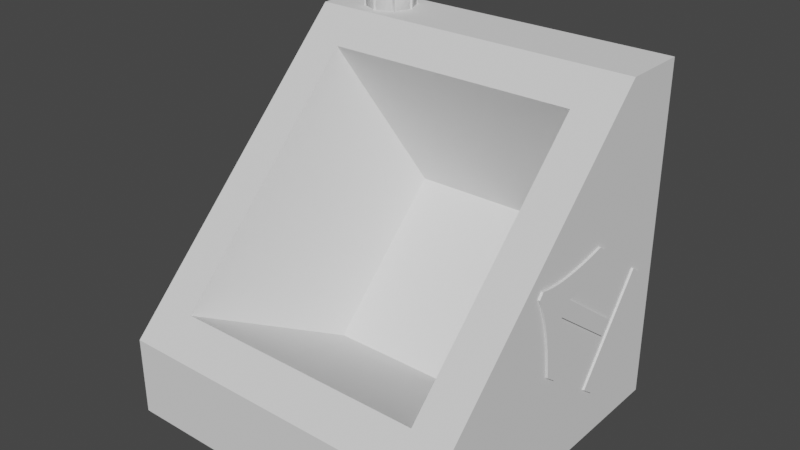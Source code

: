 # Source: exporter.blend  (saved by Blender 3.2.14; exported with 4.5.12 LTS)
import bpy
from mathutils import Matrix  # noqa: F401  (used for matrix-valued properties, if any)

bpy.ops.wm.read_factory_settings(use_empty=True)
scene = bpy.context.scene
scene.name = 'Scene'

# ---- collections
col_collection = bpy.data.collections.new('Collection'); scene.collection.children.link(col_collection)

# ---- materials (node trees are filled in below, after node groups)
mat_conveyorin = bpy.data.materials.new('ConveyorIn')
mat_conveyorin.use_transparent_shadow = False
mat_base = bpy.data.materials.new('Base')
mat_base.use_transparent_shadow = False
mat_arrow = bpy.data.materials.new('Arrow')
mat_arrow.use_transparent_shadow = False
mat_light = bpy.data.materials.new('Light')
mat_light.use_transparent_shadow = False
mat_lightframe = bpy.data.materials.new('LightFrame')
mat_lightframe.use_transparent_shadow = False

# ---- material node trees
mat_conveyorin.use_nodes = True; mat_conveyorin.node_tree.nodes.clear()
_N = mat_conveyorin.node_tree.nodes; _L = mat_conveyorin.node_tree.links
n0 = _N.new('ShaderNodeBsdfPrincipled'); n0.name = 'Principled BSDF'; n0.location = (10, 300)
n0.distribution = 'GGX'
n0.subsurface_method = 'RANDOM_WALK_SKIN'
n0.inputs[3].default_value = 1.45
n0.inputs[27].default_value = (0.0, 0.0, 0.0, 1.0)
n0.inputs[28].default_value = 1.0
n1 = _N.new('ShaderNodeOutputMaterial'); n1.name = 'Material Output'; n1.location = (300, 300)
_L.new(n0.outputs[0], n1.inputs[0])
n1.is_active_output = True
mat_lightframe.use_nodes = True; mat_lightframe.node_tree.nodes.clear()
_N = mat_lightframe.node_tree.nodes; _L = mat_lightframe.node_tree.links
n0 = _N.new('ShaderNodeBsdfPrincipled'); n0.name = 'Principled BSDF'; n0.location = (10, 300)
n0.distribution = 'GGX'
n0.subsurface_method = 'RANDOM_WALK_SKIN'
n0.inputs[3].default_value = 1.45
n0.inputs[27].default_value = (0.0, 0.0, 0.0, 1.0)
n0.inputs[28].default_value = 1.0
n1 = _N.new('ShaderNodeOutputMaterial'); n1.name = 'Material Output'; n1.location = (300, 300)
_L.new(n0.outputs[0], n1.inputs[0])
n1.is_active_output = True

# ---- world
world_world = bpy.data.worlds.new('World'); scene.world = world_world
world_world.use_nodes = True; world_world.node_tree.nodes.clear()
_N = world_world.node_tree.nodes; _L = world_world.node_tree.links
n0 = _N.new('ShaderNodeOutputWorld'); n0.name = 'World Output'; n0.location = (300, 300)
n1 = _N.new('ShaderNodeBackground'); n1.name = 'Background'; n1.location = (10, 300)
n1.inputs[0].default_value = (0.05088, 0.05088, 0.05088, 1.0)
_L.new(n1.outputs[0], n0.inputs[0])
n0.is_active_output = True
world_world.color = (0.05088, 0.05088, 0.05088)
world_world.use_sun_shadow = False
world_world.sun_shadow_jitter_overblur = 0.0

# ---- meshes
me_text_001 = bpy.data.meshes.new('Text.001')
me_text_001.from_pydata([(-0.5047, 0.1447, 0.1731), (-0.5047, 0.3515, 0.4505), (-0.5047, 0.3894, 0.4223), (-0.5047, 0.1826, 0.1448), (-0.5047, -0.1039, 0.5601), (-0.5047, -0.09093, 0.5775), (-0.5047, -0.07492, 0.5742), (-0.5047, -0.05797, 0.5717), (-0.5047, -0.04006, 0.5701), (-0.5047, -0.02121, 0.5692), (-0.5047, -0.001402, 0.5691), (-0.5047, 0.01935, 0.5698), (-0.5047, 0.04105, 0.5712), (-0.5047, 0.0637, 0.5735), (-0.5047, 0.08729, 0.5766), (-0.5047, 0.1118, 0.5804), (-0.5047, 0.1373, 0.585), (-0.5047, 0.1638, 0.5905), (-0.5047, 0.1947, 0.5674), (-0.5047, 0.182, 0.5599), (-0.5047, 0.169, 0.5528), (-0.5047, 0.1559, 0.546), (-0.5047, 0.1426, 0.5397), (-0.5047, 0.1291, 0.5338), (-0.5047, 0.1154, 0.5282), (-0.5047, 0.1016, 0.5231), (-0.5047, 0.08753, 0.5183), (-0.5047, 0.07331, 0.514), (-0.5047, 0.05891, 0.51), (-0.5047, 0.04432, 0.5065), (-0.5047, 0.02956, 0.5033), (-0.5047, 0.2419, 0.345), (-0.5047, 0.2139, 0.3075), (-0.5047, 0.001579, 0.4658), (-0.5047, 0.00276, 0.4507), (-0.5047, 0.00351, 0.4357), (-0.5047, 0.003829, 0.4208), (-0.5047, 0.003718, 0.4059), (-0.5047, 0.003176, 0.3911), (-0.5047, 0.002204, 0.3764), (-0.5047, 0.0008015, 0.3617), (-0.5047, -0.001032, 0.347), (-0.5047, -0.003296, 0.3325), (-0.5047, -0.00599, 0.318), (-0.5047, -0.009115, 0.3035), (-0.5047, -0.01267, 0.2892), (-0.5047, -0.04363, 0.3122), (-0.5047, -0.04598, 0.3391), (-0.5047, -0.04882, 0.3649), (-0.5047, -0.05214, 0.3895), (-0.5047, -0.05595, 0.413), (-0.5047, -0.06024, 0.4353), (-0.5047, -0.06502, 0.4566), (-0.5047, -0.07029, 0.4766), (-0.5047, -0.07604, 0.4956), (-0.5047, -0.08228, 0.5134), (-0.5047, -0.08901, 0.5301), (-0.5047, -0.09622, 0.5456), (-0.5, -0.5, 0.0), (-0.3809, 0.5, 0.4537), (-0.3809, 0.5, 0.6838), (0.5, -0.5, 5.96e-08), (0.3809, 0.5, 0.4537), (0.3809, 0.5, 0.6838), (-0.3796, -0.4149, 0.3181), (-0.3796, 0.1819, 0.9149), (0.3796, 0.1819, 0.9149), (0.3796, -0.4149, 0.3181), (0.5, -0.5, 0.2329), (0.5, 0.2671, 1.0), (-0.5, 0.2671, 1.0), (-0.5, -0.5, 0.2329), (0.2397, 0.02943, 0.09373), (0.2397, 0.4063, 0.4706), (-0.2397, 0.4063, 0.4706), (-0.2397, 0.02943, 0.09373), (-0.3809, 0.4195, 0.6838), (-0.3809, 0.4195, 0.4537), (0.3809, 0.4195, 0.4537), (0.3809, 0.4195, 0.6838), (-0.5, 0.4615, 1.0), (-0.4803, 0.5, 0.9477), (-0.5, 0.4615, 2.98e-08), (-0.4796, 0.5, 0.07784), (-0.4615, 0.5, 0.0), (0.4796, 0.5, 0.07784), (0.5, 0.4615, 2.98e-08), (0.4615, 0.5, 0.0), (0.5, 0.4615, 1.0), (0.4803, 0.5, 0.9477), (0.5061, 0.1447, 0.1731), (0.5061, 0.3515, 0.4505), (0.5061, 0.3894, 0.4223), (0.5061, 0.1826, 0.1448), (0.5061, -0.1039, 0.5601), (0.5061, -0.09093, 0.5775), (0.5061, -0.07492, 0.5742), (0.5061, -0.05797, 0.5717), (0.5061, -0.04006, 0.5701), (0.5061, -0.02121, 0.5692), (0.5061, -0.001402, 0.5691), (0.5061, 0.01935, 0.5698), (0.5061, 0.04105, 0.5712), (0.5061, 0.0637, 0.5735), (0.5061, 0.08729, 0.5766), (0.5061, 0.1118, 0.5804), (0.5061, 0.1373, 0.585), (0.5061, 0.1638, 0.5905), (0.5061, 0.1947, 0.5674), (0.5061, 0.182, 0.5599), (0.5061, 0.169, 0.5528), (0.5061, 0.1559, 0.546), (0.5061, 0.1426, 0.5397), (0.5061, 0.1291, 0.5338), (0.5061, 0.1154, 0.5282), (0.5061, 0.1016, 0.5231), (0.5061, 0.08753, 0.5183), (0.5061, 0.07331, 0.514), (0.5061, 0.05891, 0.51), (0.5061, 0.04432, 0.5065), (0.5061, 0.02956, 0.5033), (0.5061, 0.2419, 0.345), (0.5061, 0.2139, 0.3075), (0.5061, 0.001579, 0.4658), (0.5061, 0.00276, 0.4507), (0.5061, 0.00351, 0.4357), (0.5061, 0.003829, 0.4208), (0.5061, 0.003718, 0.4059), (0.5061, 0.003176, 0.3911), (0.5061, 0.002204, 0.3764), (0.5061, 0.0008015, 0.3617), (0.5061, -0.001032, 0.347), (0.5061, -0.003296, 0.3325), (0.5061, -0.00599, 0.318), (0.5061, -0.009115, 0.3035), (0.5061, -0.01267, 0.2892), (0.5061, -0.04363, 0.3122), (0.5061, -0.04598, 0.3391), (0.5061, -0.04882, 0.3649), (0.5061, -0.05214, 0.3895), (0.5061, -0.05595, 0.413), (0.5061, -0.06024, 0.4353), (0.5061, -0.06502, 0.4566), (0.5061, -0.07029, 0.4766), (0.5061, -0.07604, 0.4956), (0.5061, -0.08228, 0.5134), (0.5061, -0.08901, 0.5301), (0.5061, -0.09622, 0.5456), (-0.3378, 0.3372, 1.097), (-0.3378, 0.2942, 0.9822), (-0.3594, 0.3462, 1.097), (-0.3899, 0.3157, 0.9822), (-0.3684, 0.3678, 1.097), (-0.4115, 0.3678, 0.9822), (-0.3594, 0.3894, 1.097), (-0.3899, 0.4199, 0.9822), (-0.3378, 0.3984, 1.097), (-0.3378, 0.4414, 0.9822), (-0.3162, 0.3894, 1.097), (-0.2858, 0.4199, 0.9822), (-0.3073, 0.3678, 1.097), (-0.2642, 0.3678, 0.9822), (-0.3162, 0.3462, 1.097), (-0.2858, 0.3157, 0.9822), (-0.3378, 0.3057, 1.074), (-0.3378, 0.2942, 1.053), (-0.3899, 0.3157, 1.053), (-0.3818, 0.3239, 1.074), (-0.4115, 0.3678, 1.053), (-0.4, 0.3678, 1.074), (-0.3899, 0.4199, 1.053), (-0.3818, 0.4117, 1.074), (-0.3378, 0.4414, 1.053), (-0.3378, 0.4299, 1.074), (-0.2858, 0.4199, 1.053), (-0.2939, 0.4117, 1.074), (-0.2642, 0.3678, 1.053), (-0.2757, 0.3678, 1.074), (-0.2858, 0.3157, 1.053), (-0.2939, 0.3239, 1.074), (-0.3378, 0.3358, 1.101), (-0.3378, 0.3387, 1.094), (-0.3378, 0.2912, 0.9798), (-0.3378, 0.2972, 0.9847), (-0.3604, 0.3452, 1.101), (-0.3584, 0.3472, 1.094), (-0.392, 0.3136, 0.9798), (-0.3877, 0.3179, 0.9847), (-0.3698, 0.3678, 1.101), (-0.3669, 0.3678, 1.094), (-0.4145, 0.3678, 0.9798), (-0.4084, 0.3678, 0.9847), (-0.3604, 0.3904, 1.101), (-0.3584, 0.3884, 1.094), (-0.392, 0.422, 0.9798), (-0.3877, 0.4177, 0.9847), (-0.3378, 0.3998, 1.101), (-0.3378, 0.3969, 1.094), (-0.3378, 0.4444, 0.9798), (-0.3378, 0.4384, 0.9847), (-0.3152, 0.3904, 1.101), (-0.3173, 0.3884, 1.094), (-0.2836, 0.422, 0.9798), (-0.2879, 0.4177, 0.9847), (-0.3058, 0.3678, 1.101), (-0.3087, 0.3678, 1.094), (-0.2612, 0.3678, 0.9798), (-0.2672, 0.3678, 0.9847), (-0.3152, 0.3452, 1.101), (-0.3173, 0.3472, 1.094), (-0.2836, 0.3136, 0.9798), (-0.2879, 0.3179, 0.9847), (-0.3378, 0.3027, 1.077), (-0.3378, 0.3087, 1.072), (-0.3378, 0.2904, 1.054), (-0.3378, 0.298, 1.052), (-0.3926, 0.3131, 1.054), (-0.3872, 0.3184, 1.052), (-0.3839, 0.3217, 1.077), (-0.3796, 0.326, 1.072), (-0.4152, 0.3678, 1.054), (-0.4076, 0.3678, 1.052), (-0.403, 0.3678, 1.077), (-0.3969, 0.3678, 1.072), (-0.3926, 0.4225, 1.054), (-0.3872, 0.4172, 1.052), (-0.3839, 0.4139, 1.077), (-0.3796, 0.4096, 1.072), (-0.3378, 0.4452, 1.054), (-0.3378, 0.4376, 1.052), (-0.3378, 0.4329, 1.077), (-0.3378, 0.4269, 1.072), (-0.2831, 0.4225, 1.054), (-0.2885, 0.4172, 1.052), (-0.2918, 0.4139, 1.077), (-0.296, 0.4096, 1.072), (-0.2604, 0.3678, 1.054), (-0.268, 0.3678, 1.052), (-0.2727, 0.3678, 1.077), (-0.2787, 0.3678, 1.072), (-0.2831, 0.3131, 1.054), (-0.2885, 0.3184, 1.052), (-0.2918, 0.3217, 1.077), (-0.296, 0.326, 1.072), (-0.2894, 0.3143, 1.049), (-0.2894, 0.3143, 0.9862), (-0.3342, 0.2957, 0.9862), (-0.3342, 0.2957, 1.049), (-0.3701, 0.364, 1.095), (-0.3633, 0.3476, 1.095), (-0.381, 0.33, 1.077), (-0.395, 0.364, 1.077), (-0.3633, 0.388, 1.095), (-0.3701, 0.3716, 1.095), (-0.395, 0.3716, 1.077), (-0.381, 0.4056, 1.077), (-0.3416, 0.4001, 1.095), (-0.358, 0.3933, 1.095), (-0.3756, 0.4109, 1.077), (-0.3416, 0.425, 1.077), (-0.3177, 0.3933, 1.095), (-0.334, 0.4001, 1.095), (-0.334, 0.425, 1.077), (-0.3001, 0.4109, 1.077), (-0.3055, 0.3716, 1.095), (-0.3123, 0.388, 1.095), (-0.2947, 0.4056, 1.077), (-0.2806, 0.3716, 1.077), (-0.3869, 0.3187, 0.9823), (-0.3378, 0.2984, 0.9823), (-0.2888, 0.3187, 0.9823), (-0.2684, 0.3678, 0.9823), (-0.2888, 0.4169, 0.9823), (-0.3378, 0.4372, 0.9823), (-0.3869, 0.4169, 0.9823), (-0.4072, 0.3678, 0.9823), (-0.3123, 0.3476, 1.095), (-0.3055, 0.364, 1.095), (-0.2806, 0.364, 1.077), (-0.2947, 0.33, 1.077), (-0.334, 0.3355, 1.095), (-0.3177, 0.3423, 1.095), (-0.3001, 0.3247, 1.077), (-0.334, 0.3106, 1.077), (-0.3378, 0.3415, 1.097), (-0.3564, 0.3492, 1.097), (-0.3641, 0.3678, 1.097), (-0.3564, 0.3864, 1.097), (-0.3378, 0.3941, 1.097), (-0.3192, 0.3864, 1.097), (-0.3115, 0.3678, 1.097), (-0.3192, 0.3492, 1.097), (-0.3414, 0.2957, 1.049), (-0.3414, 0.2957, 0.9862), (-0.3863, 0.3143, 0.9862), (-0.3863, 0.3143, 1.049), (-0.4099, 0.3714, 1.049), (-0.4099, 0.3714, 0.9862), (-0.3914, 0.4162, 0.9862), (-0.3914, 0.4162, 1.049), (-0.3863, 0.4213, 1.049), (-0.3863, 0.4213, 0.9862), (-0.3414, 0.4399, 0.9862), (-0.3414, 0.4399, 1.049), (-0.3342, 0.4399, 1.049), (-0.3342, 0.4399, 0.9862), (-0.2894, 0.4213, 0.9862), (-0.2894, 0.4213, 1.049), (-0.2843, 0.4162, 1.049), (-0.2843, 0.4162, 0.9862), (-0.2657, 0.3714, 0.9862), (-0.2657, 0.3714, 1.049), (-0.2657, 0.3642, 1.049), (-0.2657, 0.3642, 0.9862), (-0.2843, 0.3194, 0.9862), (-0.2843, 0.3194, 1.049), (-0.3914, 0.3194, 1.049), (-0.3914, 0.3194, 0.9862), (-0.4099, 0.3642, 0.9862), (-0.4099, 0.3642, 1.049), (-0.3415, 0.2976, 1.056), (-0.3849, 0.3156, 1.056), (-0.3794, 0.3211, 1.071), (-0.3415, 0.3054, 1.071), (-0.3901, 0.3207, 1.056), (-0.408, 0.3641, 1.056), (-0.4003, 0.3641, 1.071), (-0.3846, 0.3262, 1.071), (-0.408, 0.3715, 1.056), (-0.3901, 0.4149, 1.056), (-0.3846, 0.4094, 1.071), (-0.4003, 0.3715, 1.071), (-0.3849, 0.42, 1.056), (-0.3415, 0.438, 1.056), (-0.3415, 0.4302, 1.071), (-0.3794, 0.4145, 1.071), (-0.3342, 0.438, 1.056), (-0.2908, 0.42, 1.056), (-0.2963, 0.4145, 1.071), (-0.3342, 0.4302, 1.071), (-0.2856, 0.4149, 1.056), (-0.2676, 0.3715, 1.056), (-0.2754, 0.3715, 1.071), (-0.2911, 0.4094, 1.071), (-0.2676, 0.3641, 1.056), (-0.2856, 0.3207, 1.056), (-0.2911, 0.3262, 1.071), (-0.2754, 0.3641, 1.071), (-0.2908, 0.3156, 1.056), (-0.3342, 0.2976, 1.056), (-0.3342, 0.3054, 1.071), (-0.2963, 0.3211, 1.071), (-0.358, 0.3423, 1.095), (-0.3416, 0.3355, 1.095), (-0.3416, 0.3106, 1.077), (-0.3756, 0.3247, 1.077), (-0.4882, -0.1039, 0.5601), (-0.4882, -0.09622, 0.5456), (-0.4882, -0.09093, 0.5775), (-0.4882, -0.07492, 0.5742), (-0.4882, -0.08901, 0.5301), (-0.4882, -0.05797, 0.5717), (-0.4882, -0.08228, 0.5134), (-0.4882, -0.04006, 0.5701), (-0.4882, -0.07604, 0.4956), (-0.4882, -0.02121, 0.5692), (-0.4882, -0.07029, 0.4766), (-0.4882, -0.001402, 0.5691), (-0.4882, -0.06502, 0.4566), (-0.4882, 0.01935, 0.5698), (-0.4882, -0.06024, 0.4353), (-0.4882, 0.04105, 0.5712), (-0.4882, -0.05595, 0.413), (-0.4882, 0.0637, 0.5735), (-0.4882, -0.05214, 0.3895), (-0.4882, 0.001579, 0.4658), (-0.4882, 0.02956, 0.5033), (-0.4882, 0.08729, 0.5766), (-0.4882, 0.00276, 0.4507), (-0.4882, 0.2139, 0.3075), (-0.4882, 0.2419, 0.345), (-0.4882, 0.04432, 0.5065), (-0.4882, -0.04882, 0.3649), (-0.4882, 0.1118, 0.5804), (-0.4882, 0.00351, 0.4357), (-0.4882, 0.05891, 0.51), (-0.4882, 0.003829, 0.4208), (-0.4882, 0.07331, 0.514), (-0.4882, -0.04598, 0.3391), (-0.4882, 0.1373, 0.585), (-0.4882, 0.003718, 0.4059), (-0.4882, 0.08753, 0.5183), (-0.4882, 0.003176, 0.3911), (-0.4882, 0.1016, 0.5231), (-0.4882, -0.04363, 0.3122), (-0.4882, 0.1638, 0.5905), (-0.4882, 0.002204, 0.3764), (-0.4882, 0.1154, 0.5282), (-0.4882, 0.0008015, 0.3617), (-0.4882, 0.1291, 0.5338), (-0.4882, -0.01267, 0.2892), (-0.4882, 0.1947, 0.5674), (-0.4882, 0.1426, 0.5397), (-0.4882, -0.001032, 0.347), (-0.4882, 0.1559, 0.546), (-0.4882, -0.003296, 0.3325), (-0.4882, 0.169, 0.5528), (-0.4882, -0.00599, 0.318), (-0.4882, 0.182, 0.5599), (-0.4882, -0.009115, 0.3035), (-0.4882, 0.1447, 0.1731), (-0.4882, 0.1826, 0.1448), (-0.4882, 0.3515, 0.4505), (-0.4882, 0.3894, 0.4223), (0.4992, -0.1039, 0.5601), (0.4992, -0.09622, 0.5456), (0.4992, -0.09093, 0.5775), (0.4992, -0.07492, 0.5742), (0.4992, -0.08901, 0.5301), (0.4992, -0.05797, 0.5717), (0.4992, -0.08228, 0.5134), (0.4992, -0.04006, 0.5701), (0.4992, -0.07604, 0.4956), (0.4992, -0.02121, 0.5692), (0.4992, -0.07029, 0.4766), (0.4992, -0.001402, 0.5691), (0.4992, -0.06502, 0.4566), (0.4992, 0.01935, 0.5698), (0.4992, -0.06024, 0.4353), (0.4992, 0.04105, 0.5712), (0.4992, -0.05595, 0.413), (0.4992, 0.0637, 0.5735), (0.4992, -0.05214, 0.3895), (0.4992, 0.001579, 0.4658), (0.4992, 0.02956, 0.5033), (0.4992, 0.08729, 0.5766), (0.4992, 0.00276, 0.4507), (0.4992, 0.2139, 0.3075), (0.4992, 0.2419, 0.345), (0.4992, 0.04432, 0.5065), (0.4992, -0.04882, 0.3649), (0.4992, 0.1118, 0.5804), (0.4992, 0.00351, 0.4357), (0.4992, 0.05891, 0.51), (0.4992, 0.003829, 0.4208), (0.4992, 0.07331, 0.514), (0.4992, -0.04598, 0.3391), (0.4992, 0.1373, 0.585), (0.4992, 0.003718, 0.4059), (0.4992, 0.08753, 0.5183), (0.4992, 0.003176, 0.3911), (0.4992, 0.1016, 0.5231), (0.4992, -0.04363, 0.3122), (0.4992, 0.1638, 0.5905), (0.4992, 0.002204, 0.3764), (0.4992, 0.1154, 0.5282), (0.4992, 0.0008015, 0.3617), (0.4992, 0.1291, 0.5338), (0.4992, -0.01267, 0.2892), (0.4992, 0.1947, 0.5674), (0.4992, 0.1426, 0.5397), (0.4992, -0.001032, 0.347), (0.4992, 0.1559, 0.546), (0.4992, -0.003296, 0.3325), (0.4992, 0.169, 0.5528), (0.4992, -0.00599, 0.318), (0.4992, 0.182, 0.5599), (0.4992, -0.009115, 0.3035), (0.4992, 0.1447, 0.1731), (0.4992, 0.1826, 0.1448), (0.4992, 0.3515, 0.4505), (0.4992, 0.3894, 0.4223)], [], [(57, 4, 5), (57, 5, 6), (56, 57, 6), (56, 6, 7), (55, 56, 7), (55, 7, 8), (54, 55, 8), (54, 8, 9), (53, 54, 9), (53, 9, 10), (52, 53, 10), (52, 10, 11), (51, 52, 11), (51, 11, 12), (50, 51, 12), (50, 12, 13), (49, 50, 13), (49, 13, 33), (33, 13, 30), (30, 13, 14), (49, 33, 34), (32, 33, 30), (32, 30, 31), (29, 30, 14), (48, 49, 34), (29, 14, 15), (48, 34, 35), (28, 29, 15), (48, 35, 36), (27, 28, 15), (47, 48, 36), (27, 15, 16), (47, 36, 37), (26, 27, 16), (47, 37, 38), (25, 26, 16), (46, 47, 38), (25, 16, 17), (46, 38, 39), (24, 25, 17), (46, 39, 40), (23, 24, 17), (45, 46, 40), (23, 17, 18), (22, 23, 18), (45, 40, 41), (21, 22, 18), (45, 41, 42), (20, 21, 18), (45, 42, 43), (19, 20, 18), (45, 43, 44), (3, 0, 1), (3, 1, 2), (82, 84, 87, 86, 61, 58), (63, 62, 78, 79), (63, 60, 81, 89), (59, 62, 85, 87, 84, 83), (64, 67, 72, 75), (61, 68, 71, 58), (66, 67, 68, 69), (65, 66, 69, 70), (64, 65, 70, 71), (67, 64, 71, 68), (73, 74, 75, 72), (66, 65, 74, 73), (65, 64, 75, 74), (67, 66, 73, 72), (58, 71, 70, 80, 82), (62, 63, 89, 85), (88, 80, 70, 69), (86, 88, 69, 68, 61), (77, 76, 79, 78), (62, 59, 77, 78), (60, 63, 79, 76), (59, 60, 76, 77), (82, 83, 84), (85, 86, 87), (81, 83, 82, 80), (80, 88, 89, 81), (88, 86, 85, 89), (60, 59, 83, 81), (147, 94, 95), (147, 95, 96), (146, 147, 96), (146, 96, 97), (145, 146, 97), (145, 97, 98), (144, 145, 98), (144, 98, 99), (143, 144, 99), (143, 99, 100), (142, 143, 100), (142, 100, 101), (141, 142, 101), (141, 101, 102), (140, 141, 102), (140, 102, 103), (139, 140, 103), (139, 103, 123), (123, 103, 120), (120, 103, 104), (139, 123, 124), (122, 123, 120), (122, 120, 121), (119, 120, 104), (138, 139, 124), (119, 104, 105), (138, 124, 125), (118, 119, 105), (138, 125, 126), (117, 118, 105), (137, 138, 126), (117, 105, 106), (137, 126, 127), (116, 117, 106), (137, 127, 128), (115, 116, 106), (136, 137, 128), (115, 106, 107), (136, 128, 129), (114, 115, 107), (136, 129, 130), (113, 114, 107), (135, 136, 130), (113, 107, 108), (112, 113, 108), (135, 130, 131), (111, 112, 108), (135, 131, 132), (110, 111, 108), (135, 132, 133), (109, 110, 108), (135, 133, 134), (93, 90, 91), (93, 91, 92), (178, 165, 149, 163), (152, 169, 167, 150), (154, 171, 169, 152), (156, 173, 171, 154), (158, 175, 173, 156), (160, 177, 175, 158), (151, 153, 155, 157, 159, 161, 163, 149), (162, 179, 177, 160), (148, 164, 179, 162), (148, 162, 160, 158, 156, 154, 152, 150), (165, 166, 151, 149), (168, 170, 155, 153), (170, 172, 157, 155), (172, 174, 159, 157), (174, 176, 161, 159), (176, 178, 163, 161), (166, 168, 153, 151), (165, 164, 167, 166), (166, 167, 169, 168), (168, 169, 171, 170), (170, 171, 173, 172), (172, 173, 175, 174), (174, 175, 177, 176), (176, 177, 179, 178), (178, 179, 164, 165), (150, 167, 164, 148), (244, 245, 210, 240), (245, 244, 241, 211), (245, 246, 182, 210), (246, 245, 211, 183), (246, 247, 214, 182), (247, 246, 183, 215), (247, 244, 240, 214), (244, 247, 215, 241), (248, 249, 184, 188), (249, 248, 189, 185), (249, 250, 218, 184), (250, 249, 185, 219), (250, 251, 222, 218), (251, 250, 219, 223), (251, 248, 188, 222), (248, 251, 223, 189), (252, 253, 188, 192), (253, 252, 193, 189), (253, 254, 222, 188), (254, 253, 189, 223), (254, 255, 226, 222), (255, 254, 223, 227), (255, 252, 192, 226), (252, 255, 227, 193), (256, 257, 192, 196), (257, 256, 197, 193), (257, 258, 226, 192), (258, 257, 193, 227), (258, 259, 230, 226), (259, 258, 227, 231), (259, 256, 196, 230), (256, 259, 231, 197), (260, 261, 196, 200), (261, 260, 201, 197), (261, 262, 230, 196), (262, 261, 197, 231), (262, 263, 234, 230), (263, 262, 231, 235), (263, 260, 200, 234), (260, 263, 235, 201), (264, 265, 200, 204), (265, 264, 205, 201), (265, 266, 234, 200), (266, 265, 201, 235), (266, 267, 238, 234), (267, 266, 235, 239), (267, 264, 204, 238), (264, 267, 239, 205), (268, 269, 182, 186), (269, 268, 187, 183), (269, 270, 210, 182), (270, 269, 183, 211), (270, 271, 206, 210), (271, 270, 211, 207), (271, 272, 202, 206), (272, 271, 207, 203), (272, 273, 198, 202), (273, 272, 203, 199), (273, 274, 194, 198), (274, 273, 199, 195), (274, 275, 190, 194), (275, 274, 195, 191), (275, 268, 186, 190), (268, 275, 191, 187), (276, 277, 204, 208), (277, 276, 209, 205), (277, 278, 238, 204), (278, 277, 205, 239), (278, 279, 242, 238), (279, 278, 239, 243), (279, 276, 208, 242), (276, 279, 243, 209), (280, 281, 208, 180), (281, 280, 181, 209), (281, 282, 242, 208), (282, 281, 209, 243), (282, 283, 212, 242), (283, 282, 243, 213), (283, 280, 180, 212), (280, 283, 213, 181), (284, 285, 184, 180), (285, 284, 181, 185), (285, 286, 188, 184), (286, 285, 185, 189), (286, 287, 192, 188), (287, 286, 189, 193), (287, 288, 196, 192), (288, 287, 193, 197), (288, 289, 200, 196), (289, 288, 197, 201), (289, 290, 204, 200), (290, 289, 201, 205), (290, 291, 208, 204), (291, 290, 205, 209), (291, 284, 180, 208), (284, 291, 209, 181), (292, 293, 182, 214), (293, 292, 215, 183), (293, 294, 186, 182), (294, 293, 183, 187), (294, 295, 216, 186), (295, 294, 187, 217), (295, 292, 214, 216), (292, 295, 217, 215), (296, 297, 190, 220), (297, 296, 221, 191), (297, 298, 194, 190), (298, 297, 191, 195), (298, 299, 224, 194), (299, 298, 195, 225), (299, 296, 220, 224), (296, 299, 225, 221), (300, 301, 194, 224), (301, 300, 225, 195), (301, 302, 198, 194), (302, 301, 195, 199), (302, 303, 228, 198), (303, 302, 199, 229), (303, 300, 224, 228), (300, 303, 229, 225), (304, 305, 198, 228), (305, 304, 229, 199), (305, 306, 202, 198), (306, 305, 199, 203), (306, 307, 232, 202), (307, 306, 203, 233), (307, 304, 228, 232), (304, 307, 233, 229), (308, 309, 202, 232), (309, 308, 233, 203), (309, 310, 206, 202), (310, 309, 203, 207), (310, 311, 236, 206), (311, 310, 207, 237), (311, 308, 232, 236), (308, 311, 237, 233), (312, 313, 206, 236), (313, 312, 237, 207), (313, 314, 210, 206), (314, 313, 207, 211), (314, 315, 240, 210), (315, 314, 211, 241), (315, 312, 236, 240), (312, 315, 241, 237), (316, 317, 186, 216), (317, 316, 217, 187), (317, 318, 190, 186), (318, 317, 187, 191), (318, 319, 220, 190), (319, 318, 191, 221), (319, 316, 216, 220), (316, 319, 221, 217), (320, 321, 216, 214), (321, 320, 215, 217), (321, 322, 218, 216), (322, 321, 217, 219), (322, 323, 212, 218), (323, 322, 219, 213), (323, 320, 214, 212), (320, 323, 213, 215), (324, 325, 220, 216), (325, 324, 217, 221), (325, 326, 222, 220), (326, 325, 221, 223), (326, 327, 218, 222), (327, 326, 223, 219), (327, 324, 216, 218), (324, 327, 219, 217), (328, 329, 224, 220), (329, 328, 221, 225), (329, 330, 226, 224), (330, 329, 225, 227), (330, 331, 222, 226), (331, 330, 227, 223), (331, 328, 220, 222), (328, 331, 223, 221), (332, 333, 228, 224), (333, 332, 225, 229), (333, 334, 230, 228), (334, 333, 229, 231), (334, 335, 226, 230), (335, 334, 231, 227), (335, 332, 224, 226), (332, 335, 227, 225), (336, 337, 232, 228), (337, 336, 229, 233), (337, 338, 234, 232), (338, 337, 233, 235), (338, 339, 230, 234), (339, 338, 235, 231), (339, 336, 228, 230), (336, 339, 231, 229), (340, 341, 236, 232), (341, 340, 233, 237), (341, 342, 238, 236), (342, 341, 237, 239), (342, 343, 234, 238), (343, 342, 239, 235), (343, 340, 232, 234), (340, 343, 235, 233), (344, 345, 240, 236), (345, 344, 237, 241), (345, 346, 242, 240), (346, 345, 241, 243), (346, 347, 238, 242), (347, 346, 243, 239), (347, 344, 236, 238), (344, 347, 239, 237), (348, 349, 214, 240), (349, 348, 241, 215), (349, 350, 212, 214), (350, 349, 215, 213), (350, 351, 242, 212), (351, 350, 213, 243), (351, 348, 240, 242), (348, 351, 243, 241), (352, 353, 180, 184), (353, 352, 185, 181), (353, 354, 212, 180), (354, 353, 181, 213), (354, 355, 218, 212), (355, 354, 213, 219), (355, 352, 184, 218), (352, 355, 219, 185), (357, 358, 356), (357, 359, 358), (360, 359, 357), (360, 361, 359), (362, 361, 360), (362, 363, 361), (364, 363, 362), (364, 365, 363), (366, 365, 364), (366, 367, 365), (368, 367, 366), (368, 369, 367), (370, 369, 368), (370, 371, 369), (372, 371, 370), (372, 373, 371), (374, 373, 372), (374, 375, 373), (375, 376, 373), (376, 377, 373), (374, 378, 375), (379, 376, 375), (379, 380, 376), (381, 377, 376), (382, 378, 374), (381, 383, 377), (382, 384, 378), (385, 383, 381), (382, 386, 384), (387, 383, 385), (388, 386, 382), (387, 389, 383), (388, 390, 386), (391, 389, 387), (388, 392, 390), (393, 389, 391), (394, 392, 388), (393, 395, 389), (394, 396, 392), (397, 395, 393), (394, 398, 396), (399, 395, 397), (400, 398, 394), (399, 401, 395), (402, 401, 399), (400, 403, 398), (404, 401, 402), (400, 405, 403), (406, 401, 404), (400, 407, 405), (408, 401, 406), (400, 409, 407), (411, 412, 410), (411, 413, 412), (16, 15, 383, 389), (8, 7, 361, 363), (55, 54, 364, 362), (41, 40, 398, 403), (37, 36, 386, 390), (14, 13, 373, 377), (22, 21, 404, 402), (27, 26, 391, 387), (34, 33, 375, 378), (9, 8, 363, 365), (33, 32, 379, 375), (54, 53, 366, 364), (42, 41, 403, 405), (38, 37, 390, 392), (21, 20, 406, 404), (26, 25, 393, 391), (32, 31, 380, 379), (31, 30, 376, 380), (10, 9, 365, 367), (47, 46, 394, 388), (30, 29, 381, 376), (53, 52, 368, 366), (43, 42, 405, 407), (20, 19, 408, 406), (49, 48, 382, 374), (19, 18, 401, 408), (17, 16, 389, 395), (11, 10, 367, 369), (45, 44, 409, 400), (52, 51, 370, 368), (44, 43, 407, 409), (39, 38, 392, 396), (15, 14, 377, 383), (4, 57, 357, 356), (0, 3, 411, 410), (25, 24, 397, 393), (35, 34, 378, 384), (12, 11, 369, 371), (5, 4, 356, 358), (1, 0, 410, 412), (29, 28, 385, 381), (51, 50, 372, 370), (3, 2, 413, 411), (40, 39, 396, 398), (6, 5, 358, 359), (2, 1, 412, 413), (24, 23, 399, 397), (57, 56, 360, 357), (36, 35, 384, 386), (13, 12, 371, 373), (46, 45, 400, 394), (28, 27, 387, 385), (50, 49, 374, 372), (7, 6, 359, 361), (48, 47, 388, 382), (56, 55, 362, 360), (18, 17, 395, 401), (23, 22, 402, 399), (415, 416, 414), (415, 417, 416), (418, 417, 415), (418, 419, 417), (420, 419, 418), (420, 421, 419), (422, 421, 420), (422, 423, 421), (424, 423, 422), (424, 425, 423), (426, 425, 424), (426, 427, 425), (428, 427, 426), (428, 429, 427), (430, 429, 428), (430, 431, 429), (432, 431, 430), (432, 433, 431), (433, 434, 431), (434, 435, 431), (432, 436, 433), (437, 434, 433), (437, 438, 434), (439, 435, 434), (440, 436, 432), (439, 441, 435), (440, 442, 436), (443, 441, 439), (440, 444, 442), (445, 441, 443), (446, 444, 440), (445, 447, 441), (446, 448, 444), (449, 447, 445), (446, 450, 448), (451, 447, 449), (452, 450, 446), (451, 453, 447), (452, 454, 450), (455, 453, 451), (452, 456, 454), (457, 453, 455), (458, 456, 452), (457, 459, 453), (460, 459, 457), (458, 461, 456), (462, 459, 460), (458, 463, 461), (464, 459, 462), (458, 465, 463), (466, 459, 464), (458, 467, 465), (469, 470, 468), (469, 471, 470), (121, 120, 434, 438), (100, 99, 423, 425), (137, 136, 452, 446), (120, 119, 439, 434), (143, 142, 426, 424), (133, 132, 463, 465), (110, 109, 466, 464), (139, 138, 440, 432), (109, 108, 459, 466), (107, 106, 447, 453), (101, 100, 425, 427), (135, 134, 467, 458), (142, 141, 428, 426), (134, 133, 465, 467), (129, 128, 450, 454), (105, 104, 435, 441), (94, 147, 415, 414), (90, 93, 469, 468), (115, 114, 455, 451), (125, 124, 436, 442), (102, 101, 427, 429), (95, 94, 414, 416), (91, 90, 468, 470), (119, 118, 443, 439), (141, 140, 430, 428), (93, 92, 471, 469), (130, 129, 454, 456), (96, 95, 416, 417), (92, 91, 470, 471), (114, 113, 457, 455), (147, 146, 418, 415), (126, 125, 442, 444), (103, 102, 429, 431), (136, 135, 458, 452), (118, 117, 445, 443), (140, 139, 432, 430), (97, 96, 417, 419), (138, 137, 446, 440), (146, 145, 420, 418), (108, 107, 453, 459), (113, 112, 460, 457), (106, 105, 441, 447), (98, 97, 419, 421), (145, 144, 422, 420), (131, 130, 456, 461), (127, 126, 444, 448), (104, 103, 431, 435), (112, 111, 462, 460), (117, 116, 449, 445), (124, 123, 433, 436), (99, 98, 421, 423), (123, 122, 437, 433), (144, 143, 424, 422), (132, 131, 461, 463), (128, 127, 448, 450), (111, 110, 464, 462), (116, 115, 451, 449), (122, 121, 438, 437)])
me_text_001.polygons.foreach_set('use_smooth', [0, 0, 0, 0, 0, 0, 0, 0, 0, 0, 0, 0, 0, 0, 0, 0, 0, 0, 0, 0, 0, 0, 0, 0, 0, 0, 0, 0, 0, 0, 0, 0, 0, 0, 0, 0, 0, 0, 0, 0, 0, 0, 0, 0, 0, 0, 0, 0, 0, 0, 0, 0, 0, 0, 0, 0, 0, 0, 0, 0, 0, 0, 0, 0, 0, 0, 0, 0, 0, 0, 0, 0, 0, 0, 0, 0, 0, 0, 0, 0, 0, 0, 0, 0, 0, 0, 0, 0, 0, 0, 0, 0, 0, 0, 0, 0, 0, 0, 0, 0, 0, 0, 0, 0, 0, 0, 0, 0, 0, 0, 0, 0, 0, 0, 0, 0, 0, 0, 0, 0, 0, 0, 0, 0, 0, 0, 0, 0, 0, 0, 0, 0, 0, 0, 0, 0, 1, 1, 1, 1, 1, 1, 0, 1, 1, 1, 1, 1, 1, 1, 1, 1, 1, 1, 1, 1, 1, 1, 1, 1, 1, 1, 0, 0, 0, 0, 0, 0, 0, 0, 0, 0, 0, 0, 0, 0, 0, 0, 0, 0, 0, 0, 0, 0, 0, 0, 0, 0, 0, 0, 0, 0, 0, 0, 0, 0, 0, 0, 0, 0, 0, 0, 0, 0, 0, 0, 0, 0, 0, 0, 0, 0, 0, 0, 0, 0, 0, 0, 0, 0, 0, 0, 0, 0, 0, 0, 0, 0, 0, 0, 0, 0, 0, 0, 0, 0, 0, 0, 0, 0, 0, 0, 0, 0, 0, 0, 0, 0, 0, 0, 0, 0, 0, 0, 0, 0, 0, 0, 0, 0, 0, 0, 0, 0, 0, 0, 0, 0, 0, 0, 0, 0, 0, 0, 0, 0, 0, 0, 0, 0, 0, 0, 0, 0, 0, 0, 0, 0, 0, 0, 0, 0, 0, 0, 0, 0, 0, 0, 0, 0, 0, 0, 0, 0, 0, 0, 0, 0, 0, 0, 0, 0, 0, 0, 0, 0, 0, 0, 0, 0, 0, 0, 0, 0, 0, 0, 0, 0, 0, 0, 0, 0, 0, 0, 0, 0, 0, 0, 0, 0, 0, 0, 0, 0, 0, 0, 0, 0, 0, 0, 0, 0, 0, 0, 0, 0, 0, 0, 0, 0, 0, 0, 0, 0, 0, 0, 0, 0, 0, 0, 0, 0, 0, 0, 0, 0, 0, 0, 0, 0, 0, 0, 0, 0, 0, 0, 0, 0, 0, 0, 0, 0, 0, 0, 0, 0, 0, 0, 0, 0, 0, 0, 0, 0, 0, 0, 0, 0, 0, 0, 0, 0, 0, 0, 0, 0, 0, 0, 0, 0, 0, 0, 0, 0, 0, 0, 0, 0, 0, 0, 0, 0, 0, 0, 0, 0, 0, 0, 0, 0, 0, 0, 0, 0, 0, 0, 0, 0, 0, 0, 0, 0, 0, 0, 0, 0, 0, 0, 0, 0, 0, 0, 0, 0, 0, 0, 0, 0, 0, 0, 0, 0, 0, 0, 0, 0, 0, 0, 0, 0, 0, 0, 0, 0, 0, 0, 0, 0, 0, 0, 0, 0, 0, 0, 0, 0, 0, 0, 0, 0, 0, 0, 0, 0, 0, 0, 0, 0, 0, 0, 0, 0, 0, 0, 0, 0, 0, 0, 0, 0, 0, 0, 0, 0, 0, 0, 0, 0, 0, 0, 0, 0, 0, 0, 0, 0, 0, 0, 0, 0, 0, 0, 0, 0, 0, 0, 0, 0, 0, 0, 0, 0, 0, 0, 0, 0, 0, 0, 0, 0, 0, 0, 0, 0, 0, 0, 0, 0, 0, 0, 0, 0, 0, 0, 0, 0, 0, 0, 0, 0, 0, 0, 0, 0, 0, 0, 0, 0, 0, 0, 0, 0, 0, 0, 0, 0, 0, 0, 0, 0, 0, 0, 0, 0, 0, 0, 0, 0, 0, 0])
me_text_001.polygons.foreach_set('material_index', [2, 2, 2, 2, 2, 2, 2, 2, 2, 2, 2, 2, 2, 2, 2, 2, 2, 2, 2, 2, 2, 2, 2, 2, 2, 2, 2, 2, 2, 2, 2, 2, 2, 2, 2, 2, 2, 2, 2, 2, 2, 2, 2, 2, 2, 2, 2, 2, 2, 2, 2, 2, 2, 2, 1, 0, 1, 1, 1, 1, 1, 1, 1, 1, 1, 1, 1, 1, 1, 1, 1, 1, 0, 0, 0, 0, 1, 1, 1, 1, 1, 1, 2, 2, 2, 2, 2, 2, 2, 2, 2, 2, 2, 2, 2, 2, 2, 2, 2, 2, 2, 2, 2, 2, 2, 2, 2, 2, 2, 2, 2, 2, 2, 2, 2, 2, 2, 2, 2, 2, 2, 2, 2, 2, 2, 2, 2, 2, 2, 2, 2, 2, 2, 2, 2, 2, 3, 3, 3, 3, 3, 3, 3, 3, 3, 3, 3, 3, 3, 3, 3, 3, 3, 3, 3, 3, 3, 3, 3, 3, 3, 3, 4, 4, 4, 4, 4, 4, 4, 4, 4, 4, 4, 4, 4, 4, 4, 4, 4, 4, 4, 4, 4, 4, 4, 4, 4, 4, 4, 4, 4, 4, 4, 4, 4, 4, 4, 4, 4, 4, 4, 4, 4, 4, 4, 4, 4, 4, 4, 4, 4, 4, 4, 4, 4, 4, 4, 4, 4, 4, 4, 4, 4, 4, 4, 4, 4, 4, 4, 4, 4, 4, 4, 4, 4, 4, 4, 4, 4, 4, 4, 4, 4, 4, 4, 4, 4, 4, 4, 4, 4, 4, 4, 4, 4, 4, 4, 4, 4, 4, 4, 4, 4, 4, 4, 4, 4, 4, 4, 4, 4, 4, 4, 4, 4, 4, 4, 4, 4, 4, 4, 4, 4, 4, 4, 4, 4, 4, 4, 4, 4, 4, 4, 4, 4, 4, 4, 4, 4, 4, 4, 4, 4, 4, 4, 4, 4, 4, 4, 4, 4, 4, 4, 4, 4, 4, 4, 4, 4, 4, 4, 4, 4, 4, 4, 4, 4, 4, 4, 4, 4, 4, 4, 4, 4, 4, 4, 4, 4, 4, 4, 4, 4, 4, 4, 4, 4, 4, 4, 4, 4, 4, 4, 4, 4, 4, 4, 4, 4, 4, 4, 4, 4, 4, 4, 4, 4, 4, 4, 4, 4, 4, 4, 4, 4, 4, 4, 4, 4, 4, 4, 4, 4, 4, 4, 4, 2, 2, 2, 2, 2, 2, 2, 2, 2, 2, 2, 2, 2, 2, 2, 2, 2, 2, 2, 2, 2, 2, 2, 2, 2, 2, 2, 2, 2, 2, 2, 2, 2, 2, 2, 2, 2, 2, 2, 2, 2, 2, 2, 2, 2, 2, 2, 2, 2, 2, 2, 2, 2, 2, 2, 2, 2, 2, 2, 2, 2, 2, 2, 2, 2, 2, 2, 2, 2, 2, 2, 2, 2, 2, 2, 2, 2, 2, 2, 2, 2, 2, 2, 2, 2, 2, 2, 2, 2, 2, 2, 2, 2, 2, 2, 2, 2, 2, 2, 2, 2, 2, 2, 2, 2, 2, 2, 2, 2, 2, 2, 2, 2, 2, 2, 2, 2, 2, 2, 2, 2, 2, 2, 2, 2, 2, 2, 2, 2, 2, 2, 2, 2, 2, 2, 2, 2, 2, 2, 2, 2, 2, 2, 2, 2, 2, 2, 2, 2, 2, 2, 2, 2, 2, 2, 2, 2, 2, 2, 2, 2, 2, 2, 2, 2, 2, 2, 2, 2, 2, 2, 2, 2, 2, 2, 2, 2, 2, 2, 2, 2, 2, 2, 2, 2, 2, 2, 2, 2, 2, 2, 2, 2, 2, 2, 2, 2, 2, 2, 2, 2, 2, 2, 2, 2, 2, 2, 2, 2, 2, 2, 2, 2, 2, 2, 2, 2, 2, 2, 2, 2, 2, 2, 2])
_uv = me_text_001.uv_layers.new(name='UVMap')
_uv.uv.foreach_set('vector', [1.0, 0.0, 0.03738, 0.0, 0.04673, 0.0, 1.0, 0.0, 0.04673, 0.0, 0.05607, 0.0, 0.9907, 0.0, 1.0, 0.0, 0.05607, 0.0, 0.9907, 0.0, 0.05607, 0.0, 0.06542, 0.0, 0.9813, 0.0, 0.9907, 0.0, 0.06542, 0.0, 0.9813, 0.0, 0.06542, 0.0, 0.07477, 0.0, 0.972, 0.0, 0.9813, 0.0, 0.07477, 0.0, 0.972, 0.0, 0.07477, 0.0, 0.08411, 0.0, 0.9626, 0.0, 0.972, 0.0, 0.08411, 0.0, 0.9626, 0.0, 0.08411, 0.0, 0.09346, 0.0, 0.9533, 0.0, 0.9626, 0.0, 0.09346, 0.0, 0.9533, 0.0, 0.09346, 0.0, 0.1028, 0.0, 0.9439, 0.0, 0.9533, 0.0, 0.1028, 0.0, 0.9439, 0.0, 0.1028, 0.0, 0.1121, 0.0, 0.9346, 0.0, 0.9439, 0.0, 0.1121, 0.0, 0.9346, 0.0, 0.1121, 0.0, 0.1215, 0.0, 0.9252, 0.0, 0.9346, 0.0, 0.1215, 0.0, 0.9252, 0.0, 0.1215, 0.0, 0.7757, 0.0, 0.7757, 0.0, 0.1215, 0.0, 0.2804, 0.0, 0.2804, 0.0, 0.1215, 0.0, 0.1308, 0.0, 0.9252, 0.0, 0.7757, 0.0, 0.785, 0.0, 0.7664, 0.0, 0.7757, 0.0, 0.2804, 0.0, 0.7664, 0.0, 0.2804, 0.0, 0.2897, 0.0, 0.271, 0.0, 0.2804, 0.0, 0.1308, 0.0, 0.9159, 0.0, 0.9252, 0.0, 0.785, 0.0, 0.271, 0.0, 0.1308, 0.0, 0.1402, 0.0, 0.9159, 0.0, 0.785, 0.0, 0.7944, 0.0, 0.2617, 0.0, 0.271, 0.0, 0.1402, 0.0, 0.9159, 0.0, 0.7944, 0.0, 0.8037, 0.0, 0.2523, 0.0, 0.2617, 0.0, 0.1402, 0.0, 0.9065, 0.0, 0.9159, 0.0, 0.8037, 0.0, 0.2523, 0.0, 0.1402, 0.0, 0.1495, 0.0, 0.9065, 0.0, 0.8037, 0.0, 0.8131, 0.0, 0.243, 0.0, 0.2523, 0.0, 0.1495, 0.0, 0.9065, 0.0, 0.8131, 0.0, 0.8224, 0.0, 0.2336, 0.0, 0.243, 0.0, 0.1495, 0.0, 0.8972, 0.0, 0.9065, 0.0, 0.8224, 0.0, 0.2336, 0.0, 0.1495, 0.0, 0.1589, 0.0, 0.8972, 0.0, 0.8224, 0.0, 0.8318, 0.0, 0.2243, 0.0, 0.2336, 0.0, 0.1589, 0.0, 0.8972, 0.0, 0.8318, 0.0, 0.8411, 0.0, 0.215, 0.0, 0.2243, 0.0, 0.1589, 0.0, 0.8879, 0.0, 0.8972, 0.0, 0.8411, 0.0, 0.215, 0.0, 0.1589, 0.0, 0.1682, 0.0, 0.2056, 0.0, 0.215, 0.0, 0.1682, 0.0, 0.8879, 0.0, 0.8411, 0.0, 0.8505, 0.0, 0.1963, 0.0, 0.2056, 0.0, 0.1682, 0.0, 0.8879, 0.0, 0.8505, 0.0, 0.8598, 0.0, 0.1869, 0.0, 0.1963, 0.0, 0.1682, 0.0, 0.8879, 0.0, 0.8598, 0.0, 0.8692, 0.0, 0.1776, 0.0, 0.1869, 0.0, 0.1682, 0.0, 0.8879, 0.0, 0.8692, 0.0, 0.8785, 0.0, 0.02804, 0.0, 0.0, 0.0, 0.009346, 0.0, 0.02804, 0.0, 0.009346, 0.0, 0.01869, 0.0, 0.125, 0.5096, 0.1346, 0.5, 0.3654, 0.5, 0.375, 0.5096, 0.375, 0.75, 0.125, 0.75, 0.5952, 0.4702, 0.4048, 0.4702, 0.4048, 0.4702, 0.5952, 0.4702, 0.5952, 0.4702, 0.5952, 0.2798, 0.6201, 0.2549, 0.6201, 0.4951, 0.4048, 0.2798, 0.4048, 0.4702, 0.3801, 0.4949, 0.375, 0.4904, 0.375, 0.2596, 0.3801, 0.2551, 0.4545, 0.9699, 0.4545, 0.7801, 0.4545, 0.7801, 0.4545, 0.9699, 0.375, 0.75, 0.4332, 0.75, 0.4332, 1.0, 0.375, 1.0, 0.6037, 0.7801, 0.4545, 0.7801, 0.4332, 0.75, 0.625, 0.75, 0.6037, 0.9699, 0.6037, 0.7801, 0.625, 0.75, 0.625, 1.0, 0.4545, 0.9699, 0.6037, 0.9699, 0.625, 1.0, 0.4332, 1.0, 0.4545, 0.7801, 0.4545, 0.9699, 0.4332, 1.0, 0.4332, 0.75, 0.6037, 0.7801, 0.6037, 0.9699, 0.4545, 0.9699, 0.4545, 0.7801, 0.6037, 0.7801, 0.6037, 0.9699, 0.6037, 0.9699, 0.6037, 0.7801, 0.6037, 0.9699, 0.4545, 0.9699, 0.4545, 0.9699, 0.6037, 0.9699, 0.4545, 0.7801, 0.6037, 0.7801, 0.6037, 0.7801, 0.4545, 0.7801, 0.375, 0.0, 0.4332, 0.0, 0.625, 0.1918, 0.625, 0.2404, 0.375, 0.2404, 0.4048, 0.4702, 0.5952, 0.4702, 0.6201, 0.4951, 0.3801, 0.4949, 0.625, 0.5096, 0.875, 0.5096, 0.875, 0.5582, 0.625, 0.5582, 0.375, 0.5096, 0.625, 0.5096, 0.625, 0.5582, 0.4332, 0.75, 0.375, 0.75, 0.4048, 0.2798, 0.5952, 0.2798, 0.5952, 0.4702, 0.4048, 0.4702, 0.4048, 0.4702, 0.4048, 0.2798, 0.4048, 0.2798, 0.4048, 0.4702, 0.5952, 0.2798, 0.5952, 0.4702, 0.5952, 0.4702, 0.5952, 0.2798, 0.4048, 0.2798, 0.5952, 0.2798, 0.5952, 0.2798, 0.4048, 0.2798, 0.125, 0.5096, 0.1301, 0.5, 0.1346, 0.5, 0.3699, 0.5, 0.375, 0.5096, 0.3654, 0.5, 0.6201, 0.2549, 0.3801, 0.2551, 0.375, 0.2404, 0.625, 0.2404, 0.625, 0.25, 0.625, 0.5, 0.6201, 0.4951, 0.6201, 0.2549, 0.625, 0.5096, 0.375, 0.5096, 0.3801, 0.4949, 0.6201, 0.4951, 0.5952, 0.2798, 0.4048, 0.2798, 0.3801, 0.2551, 0.6201, 0.2549, 1.0, 0.0, 0.03738, 0.0, 0.04673, 0.0, 1.0, 0.0, 0.04673, 0.0, 0.05607, 0.0, 0.9907, 0.0, 1.0, 0.0, 0.05607, 0.0, 0.9907, 0.0, 0.05607, 0.0, 0.06542, 0.0, 0.9813, 0.0, 0.9907, 0.0, 0.06542, 0.0, 0.9813, 0.0, 0.06542, 0.0, 0.07477, 0.0, 0.972, 0.0, 0.9813, 0.0, 0.07477, 0.0, 0.972, 0.0, 0.07477, 0.0, 0.08411, 0.0, 0.9626, 0.0, 0.972, 0.0, 0.08411, 0.0, 0.9626, 0.0, 0.08411, 0.0, 0.09346, 0.0, 0.9533, 0.0, 0.9626, 0.0, 0.09346, 0.0, 0.9533, 0.0, 0.09346, 0.0, 0.1028, 0.0, 0.9439, 0.0, 0.9533, 0.0, 0.1028, 0.0, 0.9439, 0.0, 0.1028, 0.0, 0.1121, 0.0, 0.9346, 0.0, 0.9439, 0.0, 0.1121, 0.0, 0.9346, 0.0, 0.1121, 0.0, 0.1215, 0.0, 0.9252, 0.0, 0.9346, 0.0, 0.1215, 0.0, 0.9252, 0.0, 0.1215, 0.0, 0.7757, 0.0, 0.7757, 0.0, 0.1215, 0.0, 0.2804, 0.0, 0.2804, 0.0, 0.1215, 0.0, 0.1308, 0.0, 0.9252, 0.0, 0.7757, 0.0, 0.785, 0.0, 0.7664, 0.0, 0.7757, 0.0, 0.2804, 0.0, 0.7664, 0.0, 0.2804, 0.0, 0.2897, 0.0, 0.271, 0.0, 0.2804, 0.0, 0.1308, 0.0, 0.9159, 0.0, 0.9252, 0.0, 0.785, 0.0, 0.271, 0.0, 0.1308, 0.0, 0.1402, 0.0, 0.9159, 0.0, 0.785, 0.0, 0.7944, 0.0, 0.2617, 0.0, 0.271, 0.0, 0.1402, 0.0, 0.9159, 0.0, 0.7944, 0.0, 0.8037, 0.0, 0.2523, 0.0, 0.2617, 0.0, 0.1402, 0.0, 0.9065, 0.0, 0.9159, 0.0, 0.8037, 0.0, 0.2523, 0.0, 0.1402, 0.0, 0.1495, 0.0, 0.9065, 0.0, 0.8037, 0.0, 0.8131, 0.0, 0.243, 0.0, 0.2523, 0.0, 0.1495, 0.0, 0.9065, 0.0, 0.8131, 0.0, 0.8224, 0.0, 0.2336, 0.0, 0.243, 0.0, 0.1495, 0.0, 0.8972, 0.0, 0.9065, 0.0, 0.8224, 0.0, 0.2336, 0.0, 0.1495, 0.0, 0.1589, 0.0, 0.8972, 0.0, 0.8224, 0.0, 0.8318, 0.0, 0.2243, 0.0, 0.2336, 0.0, 0.1589, 0.0, 0.8972, 0.0, 0.8318, 0.0, 0.8411, 0.0, 0.215, 0.0, 0.2243, 0.0, 0.1589, 0.0, 0.8879, 0.0, 0.8972, 0.0, 0.8411, 0.0, 0.215, 0.0, 0.1589, 0.0, 0.1682, 0.0, 0.2056, 0.0, 0.215, 0.0, 0.1682, 0.0, 0.8879, 0.0, 0.8411, 0.0, 0.8505, 0.0, 0.1963, 0.0, 0.2056, 0.0, 0.1682, 0.0, 0.8879, 0.0, 0.8505, 0.0, 0.8598, 0.0, 0.1869, 0.0, 0.1963, 0.0, 0.1682, 0.0, 0.8879, 0.0, 0.8598, 0.0, 0.8692, 0.0, 0.1776, 0.0, 0.1869, 0.0, 0.1682, 0.0, 0.8879, 0.0, 0.8692, 0.0, 0.8785, 0.0, 0.02804, 0.0, 0.0, 0.0, 0.009346, 0.0, 0.02804, 0.0, 0.009346, 0.0, 0.01869, 0.0, 0.125, 0.5457, 0.0, 0.5457, 0.0, 1.0, 0.125, 1.0, 0.8496, 0.25, 0.9525, 0.25, 0.8932, 0.3932, 0.8204, 0.3204, 0.8204, 0.1796, 0.8932, 0.1068, 0.9525, 0.25, 0.8496, 0.25, 0.75, 0.1504, 0.75, 0.04747, 0.8932, 0.1068, 0.8204, 0.1796, 0.6796, 0.1796, 0.6068, 0.1068, 0.75, 0.04747, 0.75, 0.1504, 0.6504, 0.25, 0.5475, 0.25, 0.6068, 0.1068, 0.6796, 0.1796, 0.4197, 0.4197, 0.49, 0.25, 0.4197, 0.08029, 0.25, 0.01, 0.08029, 0.08029, 0.01, 0.25, 0.08029, 0.4197, 0.25, 0.49, 0.6796, 0.3204, 0.6068, 0.3932, 0.5475, 0.25, 0.6504, 0.25, 0.75, 0.3496, 0.75, 0.4525, 0.6068, 0.3932, 0.6796, 0.3204, 0.75, 0.3496, 0.6796, 0.3204, 0.6504, 0.25, 0.6796, 0.1796, 0.75, 0.1504, 0.8204, 0.1796, 0.8496, 0.25, 0.8204, 0.3204, 1.0, 0.5457, 0.875, 0.5457, 0.875, 1.0, 1.0, 1.0, 0.75, 0.5457, 0.625, 0.5457, 0.625, 1.0, 0.75, 1.0, 0.625, 0.5457, 0.5, 0.5457, 0.5, 1.0, 0.625, 1.0, 0.5, 0.5457, 0.375, 0.5457, 0.375, 1.0, 0.5, 1.0, 0.375, 0.5457, 0.25, 0.5457, 0.25, 1.0, 0.375, 1.0, 0.25, 0.5457, 0.125, 0.5457, 0.125, 1.0, 0.25, 1.0, 0.875, 0.5457, 0.75, 0.5457, 0.75, 1.0, 0.875, 1.0, 1.0, 0.5457, 0.9902, 0.5, 0.8848, 0.5, 0.875, 0.5457, 0.875, 0.5457, 0.8652, 0.5, 0.7598, 0.5, 0.75, 0.5457, 0.75, 0.5457, 0.7402, 0.5, 0.6348, 0.5, 0.625, 0.5457, 0.625, 0.5457, 0.6152, 0.5, 0.5098, 0.5, 0.5, 0.5457, 0.5, 0.5457, 0.4902, 0.5, 0.3848, 0.5, 0.375, 0.5457, 0.375, 0.5457, 0.3652, 0.5, 0.2598, 0.5, 0.25, 0.5457, 0.25, 0.5457, 0.2402, 0.5, 0.1348, 0.5, 0.125, 0.5457, 0.125, 0.5457, 0.1152, 0.5, 0.009757, 0.5, 0.0, 0.5457, 0.8204, 0.3204, 0.8932, 0.3932, 0.75, 0.4525, 0.75, 0.3496, 0.125, 0.5457, 0.125, 1.0, 0.125, 1.0, 0.125, 0.5457, 0.125, 1.0, 0.125, 0.5457, 0.125, 0.5457, 0.125, 1.0, 0.125, 1.0, 0.0, 1.0, 0.0, 1.0, 0.125, 1.0, 0.0, 1.0, 0.125, 1.0, 0.125, 1.0, 0.0, 1.0, 0.0, 1.0, 0.0, 0.5457, 0.0, 0.5457, 0.0, 1.0, 0.0, 0.5457, 0.0, 1.0, 0.0, 1.0, 0.0, 0.5457, 0.0, 0.5457, 0.125, 0.5457, 0.125, 0.5457, 0.0, 0.5457, 0.125, 0.5457, 0.0, 0.5457, 0.0, 0.5457, 0.125, 0.5457, 0.8496, 0.25, 0.8204, 0.3204, 0.8204, 0.3204, 0.8496, 0.25, 0.8204, 0.3204, 0.8496, 0.25, 0.8496, 0.25, 0.8204, 0.3204, 0.8204, 0.3204, 0.8932, 0.3932, 0.8932, 0.3932, 0.8204, 0.3204, 0.8932, 0.3932, 0.8204, 0.3204, 0.8204, 0.3204, 0.8932, 0.3932, 0.8932, 0.3932, 0.9525, 0.25, 0.9525, 0.25, 0.8932, 0.3932, 0.9525, 0.25, 0.8932, 0.3932, 0.8932, 0.3932, 0.9525, 0.25, 0.9525, 0.25, 0.8496, 0.25, 0.8496, 0.25, 0.9525, 0.25, 0.8496, 0.25, 0.9525, 0.25, 0.9525, 0.25, 0.8496, 0.25, 0.8204, 0.1796, 0.8496, 0.25, 0.8496, 0.25, 0.8204, 0.1796, 0.8496, 0.25, 0.8204, 0.1796, 0.8204, 0.1796, 0.8496, 0.25, 0.8496, 0.25, 0.9525, 0.25, 0.9525, 0.25, 0.8496, 0.25, 0.9525, 0.25, 0.8496, 0.25, 0.8496, 0.25, 0.9525, 0.25, 0.9525, 0.25, 0.8932, 0.1068, 0.8932, 0.1068, 0.9525, 0.25, 0.8932, 0.1068, 0.9525, 0.25, 0.9525, 0.25, 0.8932, 0.1068, 0.8932, 0.1068, 0.8204, 0.1796, 0.8204, 0.1796, 0.8932, 0.1068, 0.8204, 0.1796, 0.8932, 0.1068, 0.8932, 0.1068, 0.8204, 0.1796, 0.75, 0.1504, 0.8204, 0.1796, 0.8204, 0.1796, 0.75, 0.1504, 0.8204, 0.1796, 0.75, 0.1504, 0.75, 0.1504, 0.8204, 0.1796, 0.8204, 0.1796, 0.8932, 0.1068, 0.8932, 0.1068, 0.8204, 0.1796, 0.8932, 0.1068, 0.8204, 0.1796, 0.8204, 0.1796, 0.8932, 0.1068, 0.8932, 0.1068, 0.75, 0.04747, 0.75, 0.04747, 0.8932, 0.1068, 0.75, 0.04747, 0.8932, 0.1068, 0.8932, 0.1068, 0.75, 0.04747, 0.75, 0.04747, 0.75, 0.1504, 0.75, 0.1504, 0.75, 0.04747, 0.75, 0.1504, 0.75, 0.04747, 0.75, 0.04747, 0.75, 0.1504, 0.6796, 0.1796, 0.75, 0.1504, 0.75, 0.1504, 0.6796, 0.1796, 0.75, 0.1504, 0.6796, 0.1796, 0.6796, 0.1796, 0.75, 0.1504, 0.75, 0.1504, 0.75, 0.04747, 0.75, 0.04747, 0.75, 0.1504, 0.75, 0.04747, 0.75, 0.1504, 0.75, 0.1504, 0.75, 0.04747, 0.75, 0.04747, 0.6068, 0.1068, 0.6068, 0.1068, 0.75, 0.04747, 0.6068, 0.1068, 0.75, 0.04747, 0.75, 0.04747, 0.6068, 0.1068, 0.6068, 0.1068, 0.6796, 0.1796, 0.6796, 0.1796, 0.6068, 0.1068, 0.6796, 0.1796, 0.6068, 0.1068, 0.6068, 0.1068, 0.6796, 0.1796, 0.6504, 0.25, 0.6796, 0.1796, 0.6796, 0.1796, 0.6504, 0.25, 0.6796, 0.1796, 0.6504, 0.25, 0.6504, 0.25, 0.6796, 0.1796, 0.6796, 0.1796, 0.6068, 0.1068, 0.6068, 0.1068, 0.6796, 0.1796, 0.6068, 0.1068, 0.6796, 0.1796, 0.6796, 0.1796, 0.6068, 0.1068, 0.6068, 0.1068, 0.5475, 0.25, 0.5475, 0.25, 0.6068, 0.1068, 0.5475, 0.25, 0.6068, 0.1068, 0.6068, 0.1068, 0.5475, 0.25, 0.5475, 0.25, 0.6504, 0.25, 0.6504, 0.25, 0.5475, 0.25, 0.6504, 0.25, 0.5475, 0.25, 0.5475, 0.25, 0.6504, 0.25, 0.4197, 0.4197, 0.25, 0.49, 0.25, 0.49, 0.4197, 0.4197, 0.25, 0.49, 0.4197, 0.4197, 0.4197, 0.4197, 0.25, 0.49, 0.25, 0.49, 0.08029, 0.4197, 0.08029, 0.4197, 0.25, 0.49, 0.08029, 0.4197, 0.25, 0.49, 0.25, 0.49, 0.08029, 0.4197, 0.08029, 0.4197, 0.01, 0.25, 0.01, 0.25, 0.08029, 0.4197, 0.01, 0.25, 0.08029, 0.4197, 0.08029, 0.4197, 0.01, 0.25, 0.01, 0.25, 0.08029, 0.08029, 0.08029, 0.08029, 0.01, 0.25, 0.08029, 0.08029, 0.01, 0.25, 0.01, 0.25, 0.08029, 0.08029, 0.08029, 0.08029, 0.25, 0.01, 0.25, 0.01, 0.08029, 0.08029, 0.25, 0.01, 0.08029, 0.08029, 0.08029, 0.08029, 0.25, 0.01, 0.25, 0.01, 0.4197, 0.08029, 0.4197, 0.08029, 0.25, 0.01, 0.4197, 0.08029, 0.25, 0.01, 0.25, 0.01, 0.4197, 0.08029, 0.4197, 0.08029, 0.49, 0.25, 0.49, 0.25, 0.4197, 0.08029, 0.49, 0.25, 0.4197, 0.08029, 0.4197, 0.08029, 0.49, 0.25, 0.49, 0.25, 0.4197, 0.4197, 0.4197, 0.4197, 0.49, 0.25, 0.4197, 0.4197, 0.49, 0.25, 0.49, 0.25, 0.4197, 0.4197, 0.6796, 0.3204, 0.6504, 0.25, 0.6504, 0.25, 0.6796, 0.3204, 0.6504, 0.25, 0.6796, 0.3204, 0.6796, 0.3204, 0.6504, 0.25, 0.6504, 0.25, 0.5475, 0.25, 0.5475, 0.25, 0.6504, 0.25, 0.5475, 0.25, 0.6504, 0.25, 0.6504, 0.25, 0.5475, 0.25, 0.5475, 0.25, 0.6068, 0.3932, 0.6068, 0.3932, 0.5475, 0.25, 0.6068, 0.3932, 0.5475, 0.25, 0.5475, 0.25, 0.6068, 0.3932, 0.6068, 0.3932, 0.6796, 0.3204, 0.6796, 0.3204, 0.6068, 0.3932, 0.6796, 0.3204, 0.6068, 0.3932, 0.6068, 0.3932, 0.6796, 0.3204, 0.75, 0.3496, 0.6796, 0.3204, 0.6796, 0.3204, 0.75, 0.3496, 0.6796, 0.3204, 0.75, 0.3496, 0.75, 0.3496, 0.6796, 0.3204, 0.6796, 0.3204, 0.6068, 0.3932, 0.6068, 0.3932, 0.6796, 0.3204, 0.6068, 0.3932, 0.6796, 0.3204, 0.6796, 0.3204, 0.6068, 0.3932, 0.6068, 0.3932, 0.75, 0.4525, 0.75, 0.4525, 0.6068, 0.3932, 0.75, 0.4525, 0.6068, 0.3932, 0.6068, 0.3932, 0.75, 0.4525, 0.75, 0.4525, 0.75, 0.3496, 0.75, 0.3496, 0.75, 0.4525, 0.75, 0.3496, 0.75, 0.4525, 0.75, 0.4525, 0.75, 0.3496, 0.75, 0.3496, 0.8204, 0.3204, 0.8204, 0.3204, 0.75, 0.3496, 0.8204, 0.3204, 0.75, 0.3496, 0.75, 0.3496, 0.8204, 0.3204, 0.8204, 0.3204, 0.8496, 0.25, 0.8496, 0.25, 0.8204, 0.3204, 0.8496, 0.25, 0.8204, 0.3204, 0.8204, 0.3204, 0.8496, 0.25, 0.8496, 0.25, 0.8204, 0.1796, 0.8204, 0.1796, 0.8496, 0.25, 0.8204, 0.1796, 0.8496, 0.25, 0.8496, 0.25, 0.8204, 0.1796, 0.8204, 0.1796, 0.75, 0.1504, 0.75, 0.1504, 0.8204, 0.1796, 0.75, 0.1504, 0.8204, 0.1796, 0.8204, 0.1796, 0.75, 0.1504, 0.75, 0.1504, 0.6796, 0.1796, 0.6796, 0.1796, 0.75, 0.1504, 0.6796, 0.1796, 0.75, 0.1504, 0.75, 0.1504, 0.6796, 0.1796, 0.6796, 0.1796, 0.6504, 0.25, 0.6504, 0.25, 0.6796, 0.1796, 0.6504, 0.25, 0.6796, 0.1796, 0.6796, 0.1796, 0.6504, 0.25, 0.6504, 0.25, 0.6796, 0.3204, 0.6796, 0.3204, 0.6504, 0.25, 0.6796, 0.3204, 0.6504, 0.25, 0.6504, 0.25, 0.6796, 0.3204, 0.6796, 0.3204, 0.75, 0.3496, 0.75, 0.3496, 0.6796, 0.3204, 0.75, 0.3496, 0.6796, 0.3204, 0.6796, 0.3204, 0.75, 0.3496, 1.0, 0.5457, 1.0, 1.0, 1.0, 1.0, 1.0, 0.5457, 1.0, 1.0, 1.0, 0.5457, 1.0, 0.5457, 1.0, 1.0, 1.0, 1.0, 0.875, 1.0, 0.875, 1.0, 1.0, 1.0, 0.875, 1.0, 1.0, 1.0, 1.0, 1.0, 0.875, 1.0, 0.875, 1.0, 0.875, 0.5457, 0.875, 0.5457, 0.875, 1.0, 0.875, 0.5457, 0.875, 1.0, 0.875, 1.0, 0.875, 0.5457, 0.875, 0.5457, 1.0, 0.5457, 1.0, 0.5457, 0.875, 0.5457, 1.0, 0.5457, 0.875, 0.5457, 0.875, 0.5457, 1.0, 0.5457, 0.75, 0.5457, 0.75, 1.0, 0.75, 1.0, 0.75, 0.5457, 0.75, 1.0, 0.75, 0.5457, 0.75, 0.5457, 0.75, 1.0, 0.75, 1.0, 0.625, 1.0, 0.625, 1.0, 0.75, 1.0, 0.625, 1.0, 0.75, 1.0, 0.75, 1.0, 0.625, 1.0, 0.625, 1.0, 0.625, 0.5457, 0.625, 0.5457, 0.625, 1.0, 0.625, 0.5457, 0.625, 1.0, 0.625, 1.0, 0.625, 0.5457, 0.625, 0.5457, 0.75, 0.5457, 0.75, 0.5457, 0.625, 0.5457, 0.75, 0.5457, 0.625, 0.5457, 0.625, 0.5457, 0.75, 0.5457, 0.625, 0.5457, 0.625, 1.0, 0.625, 1.0, 0.625, 0.5457, 0.625, 1.0, 0.625, 0.5457, 0.625, 0.5457, 0.625, 1.0, 0.625, 1.0, 0.5, 1.0, 0.5, 1.0, 0.625, 1.0, 0.5, 1.0, 0.625, 1.0, 0.625, 1.0, 0.5, 1.0, 0.5, 1.0, 0.5, 0.5457, 0.5, 0.5457, 0.5, 1.0, 0.5, 0.5457, 0.5, 1.0, 0.5, 1.0, 0.5, 0.5457, 0.5, 0.5457, 0.625, 0.5457, 0.625, 0.5457, 0.5, 0.5457, 0.625, 0.5457, 0.5, 0.5457, 0.5, 0.5457, 0.625, 0.5457, 0.5, 0.5457, 0.5, 1.0, 0.5, 1.0, 0.5, 0.5457, 0.5, 1.0, 0.5, 0.5457, 0.5, 0.5457, 0.5, 1.0, 0.5, 1.0, 0.375, 1.0, 0.375, 1.0, 0.5, 1.0, 0.375, 1.0, 0.5, 1.0, 0.5, 1.0, 0.375, 1.0, 0.375, 1.0, 0.375, 0.5457, 0.375, 0.5457, 0.375, 1.0, 0.375, 0.5457, 0.375, 1.0, 0.375, 1.0, 0.375, 0.5457, 0.375, 0.5457, 0.5, 0.5457, 0.5, 0.5457, 0.375, 0.5457, 0.5, 0.5457, 0.375, 0.5457, 0.375, 0.5457, 0.5, 0.5457, 0.375, 0.5457, 0.375, 1.0, 0.375, 1.0, 0.375, 0.5457, 0.375, 1.0, 0.375, 0.5457, 0.375, 0.5457, 0.375, 1.0, 0.375, 1.0, 0.25, 1.0, 0.25, 1.0, 0.375, 1.0, 0.25, 1.0, 0.375, 1.0, 0.375, 1.0, 0.25, 1.0, 0.25, 1.0, 0.25, 0.5457, 0.25, 0.5457, 0.25, 1.0, 0.25, 0.5457, 0.25, 1.0, 0.25, 1.0, 0.25, 0.5457, 0.25, 0.5457, 0.375, 0.5457, 0.375, 0.5457, 0.25, 0.5457, 0.375, 0.5457, 0.25, 0.5457, 0.25, 0.5457, 0.375, 0.5457, 0.25, 0.5457, 0.25, 1.0, 0.25, 1.0, 0.25, 0.5457, 0.25, 1.0, 0.25, 0.5457, 0.25, 0.5457, 0.25, 1.0, 0.25, 1.0, 0.125, 1.0, 0.125, 1.0, 0.25, 1.0, 0.125, 1.0, 0.25, 1.0, 0.25, 1.0, 0.125, 1.0, 0.125, 1.0, 0.125, 0.5457, 0.125, 0.5457, 0.125, 1.0, 0.125, 0.5457, 0.125, 1.0, 0.125, 1.0, 0.125, 0.5457, 0.125, 0.5457, 0.25, 0.5457, 0.25, 0.5457, 0.125, 0.5457, 0.25, 0.5457, 0.125, 0.5457, 0.125, 0.5457, 0.25, 0.5457, 0.875, 0.5457, 0.875, 1.0, 0.875, 1.0, 0.875, 0.5457, 0.875, 1.0, 0.875, 0.5457, 0.875, 0.5457, 0.875, 1.0, 0.875, 1.0, 0.75, 1.0, 0.75, 1.0, 0.875, 1.0, 0.75, 1.0, 0.875, 1.0, 0.875, 1.0, 0.75, 1.0, 0.75, 1.0, 0.75, 0.5457, 0.75, 0.5457, 0.75, 1.0, 0.75, 0.5457, 0.75, 1.0, 0.75, 1.0, 0.75, 0.5457, 0.75, 0.5457, 0.875, 0.5457, 0.875, 0.5457, 0.75, 0.5457, 0.875, 0.5457, 0.75, 0.5457, 0.75, 0.5457, 0.875, 0.5457, 1.0, 0.5457, 0.875, 0.5457, 0.875, 0.5457, 1.0, 0.5457, 0.875, 0.5457, 1.0, 0.5457, 1.0, 0.5457, 0.875, 0.5457, 0.875, 0.5457, 0.8848, 0.5, 0.8848, 0.5, 0.875, 0.5457, 0.8848, 0.5, 0.875, 0.5457, 0.875, 0.5457, 0.8848, 0.5, 0.8848, 0.5, 0.9902, 0.5, 0.9902, 0.5, 0.8848, 0.5, 0.9902, 0.5, 0.8848, 0.5, 0.8848, 0.5, 0.9902, 0.5, 0.9902, 0.5, 1.0, 0.5457, 1.0, 0.5457, 0.9902, 0.5, 1.0, 0.5457, 0.9902, 0.5, 0.9902, 0.5, 1.0, 0.5457, 0.875, 0.5457, 0.75, 0.5457, 0.75, 0.5457, 0.875, 0.5457, 0.75, 0.5457, 0.875, 0.5457, 0.875, 0.5457, 0.75, 0.5457, 0.75, 0.5457, 0.7598, 0.5, 0.7598, 0.5, 0.75, 0.5457, 0.7598, 0.5, 0.75, 0.5457, 0.75, 0.5457, 0.7598, 0.5, 0.7598, 0.5, 0.8652, 0.5, 0.8652, 0.5, 0.7598, 0.5, 0.8652, 0.5, 0.7598, 0.5, 0.7598, 0.5, 0.8652, 0.5, 0.8652, 0.5, 0.875, 0.5457, 0.875, 0.5457, 0.8652, 0.5, 0.875, 0.5457, 0.8652, 0.5, 0.8652, 0.5, 0.875, 0.5457, 0.75, 0.5457, 0.625, 0.5457, 0.625, 0.5457, 0.75, 0.5457, 0.625, 0.5457, 0.75, 0.5457, 0.75, 0.5457, 0.625, 0.5457, 0.625, 0.5457, 0.6348, 0.5, 0.6348, 0.5, 0.625, 0.5457, 0.6348, 0.5, 0.625, 0.5457, 0.625, 0.5457, 0.6348, 0.5, 0.6348, 0.5, 0.7402, 0.5, 0.7402, 0.5, 0.6348, 0.5, 0.7402, 0.5, 0.6348, 0.5, 0.6348, 0.5, 0.7402, 0.5, 0.7402, 0.5, 0.75, 0.5457, 0.75, 0.5457, 0.7402, 0.5, 0.75, 0.5457, 0.7402, 0.5, 0.7402, 0.5, 0.75, 0.5457, 0.625, 0.5457, 0.5, 0.5457, 0.5, 0.5457, 0.625, 0.5457, 0.5, 0.5457, 0.625, 0.5457, 0.625, 0.5457, 0.5, 0.5457, 0.5, 0.5457, 0.5098, 0.5, 0.5098, 0.5, 0.5, 0.5457, 0.5098, 0.5, 0.5, 0.5457, 0.5, 0.5457, 0.5098, 0.5, 0.5098, 0.5, 0.6152, 0.5, 0.6152, 0.5, 0.5098, 0.5, 0.6152, 0.5, 0.5098, 0.5, 0.5098, 0.5, 0.6152, 0.5, 0.6152, 0.5, 0.625, 0.5457, 0.625, 0.5457, 0.6152, 0.5, 0.625, 0.5457, 0.6152, 0.5, 0.6152, 0.5, 0.625, 0.5457, 0.5, 0.5457, 0.375, 0.5457, 0.375, 0.5457, 0.5, 0.5457, 0.375, 0.5457, 0.5, 0.5457, 0.5, 0.5457, 0.375, 0.5457, 0.375, 0.5457, 0.3848, 0.5, 0.3848, 0.5, 0.375, 0.5457, 0.3848, 0.5, 0.375, 0.5457, 0.375, 0.5457, 0.3848, 0.5, 0.3848, 0.5, 0.4902, 0.5, 0.4902, 0.5, 0.3848, 0.5, 0.4902, 0.5, 0.3848, 0.5, 0.3848, 0.5, 0.4902, 0.5, 0.4902, 0.5, 0.5, 0.5457, 0.5, 0.5457, 0.4902, 0.5, 0.5, 0.5457, 0.4902, 0.5, 0.4902, 0.5, 0.5, 0.5457, 0.375, 0.5457, 0.25, 0.5457, 0.25, 0.5457, 0.375, 0.5457, 0.25, 0.5457, 0.375, 0.5457, 0.375, 0.5457, 0.25, 0.5457, 0.25, 0.5457, 0.2598, 0.5, 0.2598, 0.5, 0.25, 0.5457, 0.2598, 0.5, 0.25, 0.5457, 0.25, 0.5457, 0.2598, 0.5, 0.2598, 0.5, 0.3652, 0.5, 0.3652, 0.5, 0.2598, 0.5, 0.3652, 0.5, 0.2598, 0.5, 0.2598, 0.5, 0.3652, 0.5, 0.3652, 0.5, 0.375, 0.5457, 0.375, 0.5457, 0.3652, 0.5, 0.375, 0.5457, 0.3652, 0.5, 0.3652, 0.5, 0.375, 0.5457, 0.25, 0.5457, 0.125, 0.5457, 0.125, 0.5457, 0.25, 0.5457, 0.125, 0.5457, 0.25, 0.5457, 0.25, 0.5457, 0.125, 0.5457, 0.125, 0.5457, 0.1348, 0.5, 0.1348, 0.5, 0.125, 0.5457, 0.1348, 0.5, 0.125, 0.5457, 0.125, 0.5457, 0.1348, 0.5, 0.1348, 0.5, 0.2402, 0.5, 0.2402, 0.5, 0.1348, 0.5, 0.2402, 0.5, 0.1348, 0.5, 0.1348, 0.5, 0.2402, 0.5, 0.2402, 0.5, 0.25, 0.5457, 0.25, 0.5457, 0.2402, 0.5, 0.25, 0.5457, 0.2402, 0.5, 0.2402, 0.5, 0.25, 0.5457, 0.125, 0.5457, 0.0, 0.5457, 0.0, 0.5457, 0.125, 0.5457, 0.0, 0.5457, 0.125, 0.5457, 0.125, 0.5457, 0.0, 0.5457, 0.0, 0.5457, 0.009757, 0.5, 0.009757, 0.5, 0.0, 0.5457, 0.009757, 0.5, 0.0, 0.5457, 0.0, 0.5457, 0.009757, 0.5, 0.009757, 0.5, 0.1152, 0.5, 0.1152, 0.5, 0.009757, 0.5, 0.1152, 0.5, 0.009757, 0.5, 0.009757, 0.5, 0.1152, 0.5, 0.1152, 0.5, 0.125, 0.5457, 0.125, 0.5457, 0.1152, 0.5, 0.125, 0.5457, 0.1152, 0.5, 0.1152, 0.5, 0.125, 0.5457, 0.8204, 0.3204, 0.75, 0.3496, 0.75, 0.3496, 0.8204, 0.3204, 0.75, 0.3496, 0.8204, 0.3204, 0.8204, 0.3204, 0.75, 0.3496, 0.75, 0.3496, 0.75, 0.4525, 0.75, 0.4525, 0.75, 0.3496, 0.75, 0.4525, 0.75, 0.3496, 0.75, 0.3496, 0.75, 0.4525, 0.75, 0.4525, 0.8932, 0.3932, 0.8932, 0.3932, 0.75, 0.4525, 0.8932, 0.3932, 0.75, 0.4525, 0.75, 0.4525, 0.8932, 0.3932, 0.8932, 0.3932, 0.8204, 0.3204, 0.8204, 0.3204, 0.8932, 0.3932, 0.8204, 0.3204, 0.8932, 0.3932, 0.8932, 0.3932, 0.8204, 0.3204, 1.0, 0.0, 0.04673, 0.0, 0.03738, 0.0, 1.0, 0.0, 0.05607, 0.0, 0.04673, 0.0, 0.9907, 0.0, 0.05607, 0.0, 1.0, 0.0, 0.9907, 0.0, 0.06542, 0.0, 0.05607, 0.0, 0.9813, 0.0, 0.06542, 0.0, 0.9907, 0.0, 0.9813, 0.0, 0.07477, 0.0, 0.06542, 0.0, 0.972, 0.0, 0.07477, 0.0, 0.9813, 0.0, 0.972, 0.0, 0.08411, 0.0, 0.07477, 0.0, 0.9626, 0.0, 0.08411, 0.0, 0.972, 0.0, 0.9626, 0.0, 0.09346, 0.0, 0.08411, 0.0, 0.9533, 0.0, 0.09346, 0.0, 0.9626, 0.0, 0.9533, 0.0, 0.1028, 0.0, 0.09346, 0.0, 0.9439, 0.0, 0.1028, 0.0, 0.9533, 0.0, 0.9439, 0.0, 0.1121, 0.0, 0.1028, 0.0, 0.9346, 0.0, 0.1121, 0.0, 0.9439, 0.0, 0.9346, 0.0, 0.1215, 0.0, 0.1121, 0.0, 0.9252, 0.0, 0.1215, 0.0, 0.9346, 0.0, 0.9252, 0.0, 0.7757, 0.0, 0.1215, 0.0, 0.7757, 0.0, 0.2804, 0.0, 0.1215, 0.0, 0.2804, 0.0, 0.1308, 0.0, 0.1215, 0.0, 0.9252, 0.0, 0.785, 0.0, 0.7757, 0.0, 0.7664, 0.0, 0.2804, 0.0, 0.7757, 0.0, 0.7664, 0.0, 0.2897, 0.0, 0.2804, 0.0, 0.271, 0.0, 0.1308, 0.0, 0.2804, 0.0, 0.9159, 0.0, 0.785, 0.0, 0.9252, 0.0, 0.271, 0.0, 0.1402, 0.0, 0.1308, 0.0, 0.9159, 0.0, 0.7944, 0.0, 0.785, 0.0, 0.2617, 0.0, 0.1402, 0.0, 0.271, 0.0, 0.9159, 0.0, 0.8037, 0.0, 0.7944, 0.0, 0.2523, 0.0, 0.1402, 0.0, 0.2617, 0.0, 0.9065, 0.0, 0.8037, 0.0, 0.9159, 0.0, 0.2523, 0.0, 0.1495, 0.0, 0.1402, 0.0, 0.9065, 0.0, 0.8131, 0.0, 0.8037, 0.0, 0.243, 0.0, 0.1495, 0.0, 0.2523, 0.0, 0.9065, 0.0, 0.8224, 0.0, 0.8131, 0.0, 0.2336, 0.0, 0.1495, 0.0, 0.243, 0.0, 0.8972, 0.0, 0.8224, 0.0, 0.9065, 0.0, 0.2336, 0.0, 0.1589, 0.0, 0.1495, 0.0, 0.8972, 0.0, 0.8318, 0.0, 0.8224, 0.0, 0.2243, 0.0, 0.1589, 0.0, 0.2336, 0.0, 0.8972, 0.0, 0.8411, 0.0, 0.8318, 0.0, 0.215, 0.0, 0.1589, 0.0, 0.2243, 0.0, 0.8879, 0.0, 0.8411, 0.0, 0.8972, 0.0, 0.215, 0.0, 0.1682, 0.0, 0.1589, 0.0, 0.2056, 0.0, 0.1682, 0.0, 0.215, 0.0, 0.8879, 0.0, 0.8505, 0.0, 0.8411, 0.0, 0.1963, 0.0, 0.1682, 0.0, 0.2056, 0.0, 0.8879, 0.0, 0.8598, 0.0, 0.8505, 0.0, 0.1869, 0.0, 0.1682, 0.0, 0.1963, 0.0, 0.8879, 0.0, 0.8692, 0.0, 0.8598, 0.0, 0.1776, 0.0, 0.1682, 0.0, 0.1869, 0.0, 0.8879, 0.0, 0.8785, 0.0, 0.8692, 0.0, 0.02804, 0.0, 0.009346, 0.0, 0.0, 0.0, 0.02804, 0.0, 0.01869, 0.0, 0.009346, 0.0, 0.1495, 0.0, 0.1402, 0.0, 0.1402, 0.0, 0.1495, 0.0, 0.07477, 0.0, 0.06542, 0.0, 0.06542, 0.0, 0.07477, 0.0, 0.9813, 0.0, 0.972, 0.0, 0.972, 0.0, 0.9813, 0.0, 0.8505, 0.0, 0.8411, 0.0, 0.8411, 0.0, 0.8505, 0.0, 0.8131, 0.0, 0.8037, 0.0, 0.8037, 0.0, 0.8131, 0.0, 0.1308, 0.0, 0.1215, 0.0, 0.1215, 0.0, 0.1308, 0.0, 0.2056, 0.0, 0.1963, 0.0, 0.1963, 0.0, 0.2056, 0.0, 0.2523, 0.0, 0.243, 0.0, 0.243, 0.0, 0.2523, 0.0, 0.785, 0.0, 0.7757, 0.0, 0.7757, 0.0, 0.785, 0.0, 0.08411, 0.0, 0.07477, 0.0, 0.07477, 0.0, 0.08411, 0.0, 0.7757, 0.0, 0.7664, 0.0, 0.7664, 0.0, 0.7757, 0.0, 0.972, 0.0, 0.9626, 0.0, 0.9626, 0.0, 0.972, 0.0, 0.8598, 0.0, 0.8505, 0.0, 0.8505, 0.0, 0.8598, 0.0, 0.8224, 0.0, 0.8131, 0.0, 0.8131, 0.0, 0.8224, 0.0, 0.1963, 0.0, 0.1869, 0.0, 0.1869, 0.0, 0.1963, 0.0, 0.243, 0.0, 0.2336, 0.0, 0.2336, 0.0, 0.243, 0.0, 0.7664, 0.0, 0.2897, 0.0, 0.2897, 0.0, 0.7664, 0.0, 0.2897, 0.0, 0.2804, 0.0, 0.2804, 0.0, 0.2897, 0.0, 0.09346, 0.0, 0.08411, 0.0, 0.08411, 0.0, 0.09346, 0.0, 0.9065, 0.0, 0.8972, 0.0, 0.8972, 0.0, 0.9065, 0.0, 0.2804, 0.0, 0.271, 0.0, 0.271, 0.0, 0.2804, 0.0, 0.9626, 0.0, 0.9533, 0.0, 0.9533, 0.0, 0.9626, 0.0, 0.8692, 0.0, 0.8598, 0.0, 0.8598, 0.0, 0.8692, 0.0, 0.1869, 0.0, 0.1776, 0.0, 0.1776, 0.0, 0.1869, 0.0, 0.9252, 0.0, 0.9159, 0.0, 0.9159, 0.0, 0.9252, 0.0, 0.1776, 0.0, 0.1682, 0.0, 0.1682, 0.0, 0.1776, 0.0, 0.1589, 0.0, 0.1495, 0.0, 0.1495, 0.0, 0.1589, 0.0, 0.1028, 0.0, 0.09346, 0.0, 0.09346, 0.0, 0.1028, 0.0, 0.8879, 0.0, 0.8785, 0.0, 0.8785, 0.0, 0.8879, 0.0, 0.9533, 0.0, 0.9439, 0.0, 0.9439, 0.0, 0.9533, 0.0, 0.8785, 0.0, 0.8692, 0.0, 0.8692, 0.0, 0.8785, 0.0, 0.8318, 0.0, 0.8224, 0.0, 0.8224, 0.0, 0.8318, 0.0, 0.1402, 0.0, 0.1308, 0.0, 0.1308, 0.0, 0.1402, 0.0, 0.03738, 0.0, 1.0, 0.0, 1.0, 0.0, 0.03738, 0.0, 0.0, 0.0, 0.02804, 0.0, 0.02804, 0.0, 0.0, 0.0, 0.2336, 0.0, 0.2243, 0.0, 0.2243, 0.0, 0.2336, 0.0, 0.7944, 0.0, 0.785, 0.0, 0.785, 0.0, 0.7944, 0.0, 0.1121, 0.0, 0.1028, 0.0, 0.1028, 0.0, 0.1121, 0.0, 0.04673, 0.0, 0.03738, 0.0, 0.03738, 0.0, 0.04673, 0.0, 0.009346, 0.0, 0.0, 0.0, 0.0, 0.0, 0.009346, 0.0, 0.271, 0.0, 0.2617, 0.0, 0.2617, 0.0, 0.271, 0.0, 0.9439, 0.0, 0.9346, 0.0, 0.9346, 0.0, 0.9439, 0.0, 0.02804, 0.0, 0.01869, 0.0, 0.01869, 0.0, 0.02804, 0.0, 0.8411, 0.0, 0.8318, 0.0, 0.8318, 0.0, 0.8411, 0.0, 0.05607, 0.0, 0.04673, 0.0, 0.04673, 0.0, 0.05607, 0.0, 0.01869, 0.0, 0.009346, 0.0, 0.009346, 0.0, 0.01869, 0.0, 0.2243, 0.0, 0.215, 0.0, 0.215, 0.0, 0.2243, 0.0, 1.0, 0.0, 0.9907, 0.0, 0.9907, 0.0, 1.0, 0.0, 0.8037, 0.0, 0.7944, 0.0, 0.7944, 0.0, 0.8037, 0.0, 0.1215, 0.0, 0.1121, 0.0, 0.1121, 0.0, 0.1215, 0.0, 0.8972, 0.0, 0.8879, 0.0, 0.8879, 0.0, 0.8972, 0.0, 0.2617, 0.0, 0.2523, 0.0, 0.2523, 0.0, 0.2617, 0.0, 0.9346, 0.0, 0.9252, 0.0, 0.9252, 0.0, 0.9346, 0.0, 0.06542, 0.0, 0.05607, 0.0, 0.05607, 0.0, 0.06542, 0.0, 0.9159, 0.0, 0.9065, 0.0, 0.9065, 0.0, 0.9159, 0.0, 0.9907, 0.0, 0.9813, 0.0, 0.9813, 0.0, 0.9907, 0.0, 0.1682, 0.0, 0.1589, 0.0, 0.1589, 0.0, 0.1682, 0.0, 0.215, 0.0, 0.2056, 0.0, 0.2056, 0.0, 0.215, 0.0, 1.0, 0.0, 0.04673, 0.0, 0.03738, 0.0, 1.0, 0.0, 0.05607, 0.0, 0.04673, 0.0, 0.9907, 0.0, 0.05607, 0.0, 1.0, 0.0, 0.9907, 0.0, 0.06542, 0.0, 0.05607, 0.0, 0.9813, 0.0, 0.06542, 0.0, 0.9907, 0.0, 0.9813, 0.0, 0.07477, 0.0, 0.06542, 0.0, 0.972, 0.0, 0.07477, 0.0, 0.9813, 0.0, 0.972, 0.0, 0.08411, 0.0, 0.07477, 0.0, 0.9626, 0.0, 0.08411, 0.0, 0.972, 0.0, 0.9626, 0.0, 0.09346, 0.0, 0.08411, 0.0, 0.9533, 0.0, 0.09346, 0.0, 0.9626, 0.0, 0.9533, 0.0, 0.1028, 0.0, 0.09346, 0.0, 0.9439, 0.0, 0.1028, 0.0, 0.9533, 0.0, 0.9439, 0.0, 0.1121, 0.0, 0.1028, 0.0, 0.9346, 0.0, 0.1121, 0.0, 0.9439, 0.0, 0.9346, 0.0, 0.1215, 0.0, 0.1121, 0.0, 0.9252, 0.0, 0.1215, 0.0, 0.9346, 0.0, 0.9252, 0.0, 0.7757, 0.0, 0.1215, 0.0, 0.7757, 0.0, 0.2804, 0.0, 0.1215, 0.0, 0.2804, 0.0, 0.1308, 0.0, 0.1215, 0.0, 0.9252, 0.0, 0.785, 0.0, 0.7757, 0.0, 0.7664, 0.0, 0.2804, 0.0, 0.7757, 0.0, 0.7664, 0.0, 0.2897, 0.0, 0.2804, 0.0, 0.271, 0.0, 0.1308, 0.0, 0.2804, 0.0, 0.9159, 0.0, 0.785, 0.0, 0.9252, 0.0, 0.271, 0.0, 0.1402, 0.0, 0.1308, 0.0, 0.9159, 0.0, 0.7944, 0.0, 0.785, 0.0, 0.2617, 0.0, 0.1402, 0.0, 0.271, 0.0, 0.9159, 0.0, 0.8037, 0.0, 0.7944, 0.0, 0.2523, 0.0, 0.1402, 0.0, 0.2617, 0.0, 0.9065, 0.0, 0.8037, 0.0, 0.9159, 0.0, 0.2523, 0.0, 0.1495, 0.0, 0.1402, 0.0, 0.9065, 0.0, 0.8131, 0.0, 0.8037, 0.0, 0.243, 0.0, 0.1495, 0.0, 0.2523, 0.0, 0.9065, 0.0, 0.8224, 0.0, 0.8131, 0.0, 0.2336, 0.0, 0.1495, 0.0, 0.243, 0.0, 0.8972, 0.0, 0.8224, 0.0, 0.9065, 0.0, 0.2336, 0.0, 0.1589, 0.0, 0.1495, 0.0, 0.8972, 0.0, 0.8318, 0.0, 0.8224, 0.0, 0.2243, 0.0, 0.1589, 0.0, 0.2336, 0.0, 0.8972, 0.0, 0.8411, 0.0, 0.8318, 0.0, 0.215, 0.0, 0.1589, 0.0, 0.2243, 0.0, 0.8879, 0.0, 0.8411, 0.0, 0.8972, 0.0, 0.215, 0.0, 0.1682, 0.0, 0.1589, 0.0, 0.2056, 0.0, 0.1682, 0.0, 0.215, 0.0, 0.8879, 0.0, 0.8505, 0.0, 0.8411, 0.0, 0.1963, 0.0, 0.1682, 0.0, 0.2056, 0.0, 0.8879, 0.0, 0.8598, 0.0, 0.8505, 0.0, 0.1869, 0.0, 0.1682, 0.0, 0.1963, 0.0, 0.8879, 0.0, 0.8692, 0.0, 0.8598, 0.0, 0.1776, 0.0, 0.1682, 0.0, 0.1869, 0.0, 0.8879, 0.0, 0.8785, 0.0, 0.8692, 0.0, 0.02804, 0.0, 0.009346, 0.0, 0.0, 0.0, 0.02804, 0.0, 0.01869, 0.0, 0.009346, 0.0, 0.2897, 0.0, 0.2804, 0.0, 0.2804, 0.0, 0.2897, 0.0, 0.09346, 0.0, 0.08411, 0.0, 0.08411, 0.0, 0.09346, 0.0, 0.9065, 0.0, 0.8972, 0.0, 0.8972, 0.0, 0.9065, 0.0, 0.2804, 0.0, 0.271, 0.0, 0.271, 0.0, 0.2804, 0.0, 0.9626, 0.0, 0.9533, 0.0, 0.9533, 0.0, 0.9626, 0.0, 0.8692, 0.0, 0.8598, 0.0, 0.8598, 0.0, 0.8692, 0.0, 0.1869, 0.0, 0.1776, 0.0, 0.1776, 0.0, 0.1869, 0.0, 0.9252, 0.0, 0.9159, 0.0, 0.9159, 0.0, 0.9252, 0.0, 0.1776, 0.0, 0.1682, 0.0, 0.1682, 0.0, 0.1776, 0.0, 0.1589, 0.0, 0.1495, 0.0, 0.1495, 0.0, 0.1589, 0.0, 0.1028, 0.0, 0.09346, 0.0, 0.09346, 0.0, 0.1028, 0.0, 0.8879, 0.0, 0.8785, 0.0, 0.8785, 0.0, 0.8879, 0.0, 0.9533, 0.0, 0.9439, 0.0, 0.9439, 0.0, 0.9533, 0.0, 0.8785, 0.0, 0.8692, 0.0, 0.8692, 0.0, 0.8785, 0.0, 0.8318, 0.0, 0.8224, 0.0, 0.8224, 0.0, 0.8318, 0.0, 0.1402, 0.0, 0.1308, 0.0, 0.1308, 0.0, 0.1402, 0.0, 0.03738, 0.0, 1.0, 0.0, 1.0, 0.0, 0.03738, 0.0, 0.0, 0.0, 0.02804, 0.0, 0.02804, 0.0, 0.0, 0.0, 0.2336, 0.0, 0.2243, 0.0, 0.2243, 0.0, 0.2336, 0.0, 0.7944, 0.0, 0.785, 0.0, 0.785, 0.0, 0.7944, 0.0, 0.1121, 0.0, 0.1028, 0.0, 0.1028, 0.0, 0.1121, 0.0, 0.04673, 0.0, 0.03738, 0.0, 0.03738, 0.0, 0.04673, 0.0, 0.009346, 0.0, 0.0, 0.0, 0.0, 0.0, 0.009346, 0.0, 0.271, 0.0, 0.2617, 0.0, 0.2617, 0.0, 0.271, 0.0, 0.9439, 0.0, 0.9346, 0.0, 0.9346, 0.0, 0.9439, 0.0, 0.02804, 0.0, 0.01869, 0.0, 0.01869, 0.0, 0.02804, 0.0, 0.8411, 0.0, 0.8318, 0.0, 0.8318, 0.0, 0.8411, 0.0, 0.05607, 0.0, 0.04673, 0.0, 0.04673, 0.0, 0.05607, 0.0, 0.01869, 0.0, 0.009346, 0.0, 0.009346, 0.0, 0.01869, 0.0, 0.2243, 0.0, 0.215, 0.0, 0.215, 0.0, 0.2243, 0.0, 1.0, 0.0, 0.9907, 0.0, 0.9907, 0.0, 1.0, 0.0, 0.8037, 0.0, 0.7944, 0.0, 0.7944, 0.0, 0.8037, 0.0, 0.1215, 0.0, 0.1121, 0.0, 0.1121, 0.0, 0.1215, 0.0, 0.8972, 0.0, 0.8879, 0.0, 0.8879, 0.0, 0.8972, 0.0, 0.2617, 0.0, 0.2523, 0.0, 0.2523, 0.0, 0.2617, 0.0, 0.9346, 0.0, 0.9252, 0.0, 0.9252, 0.0, 0.9346, 0.0, 0.06542, 0.0, 0.05607, 0.0, 0.05607, 0.0, 0.06542, 0.0, 0.9159, 0.0, 0.9065, 0.0, 0.9065, 0.0, 0.9159, 0.0, 0.9907, 0.0, 0.9813, 0.0, 0.9813, 0.0, 0.9907, 0.0, 0.1682, 0.0, 0.1589, 0.0, 0.1589, 0.0, 0.1682, 0.0, 0.215, 0.0, 0.2056, 0.0, 0.2056, 0.0, 0.215, 0.0, 0.1495, 0.0, 0.1402, 0.0, 0.1402, 0.0, 0.1495, 0.0, 0.07477, 0.0, 0.06542, 0.0, 0.06542, 0.0, 0.07477, 0.0, 0.9813, 0.0, 0.972, 0.0, 0.972, 0.0, 0.9813, 0.0, 0.8505, 0.0, 0.8411, 0.0, 0.8411, 0.0, 0.8505, 0.0, 0.8131, 0.0, 0.8037, 0.0, 0.8037, 0.0, 0.8131, 0.0, 0.1308, 0.0, 0.1215, 0.0, 0.1215, 0.0, 0.1308, 0.0, 0.2056, 0.0, 0.1963, 0.0, 0.1963, 0.0, 0.2056, 0.0, 0.2523, 0.0, 0.243, 0.0, 0.243, 0.0, 0.2523, 0.0, 0.785, 0.0, 0.7757, 0.0, 0.7757, 0.0, 0.785, 0.0, 0.08411, 0.0, 0.07477, 0.0, 0.07477, 0.0, 0.08411, 0.0, 0.7757, 0.0, 0.7664, 0.0, 0.7664, 0.0, 0.7757, 0.0, 0.972, 0.0, 0.9626, 0.0, 0.9626, 0.0, 0.972, 0.0, 0.8598, 0.0, 0.8505, 0.0, 0.8505, 0.0, 0.8598, 0.0, 0.8224, 0.0, 0.8131, 0.0, 0.8131, 0.0, 0.8224, 0.0, 0.1963, 0.0, 0.1869, 0.0, 0.1869, 0.0, 0.1963, 0.0, 0.243, 0.0, 0.2336, 0.0, 0.2336, 0.0, 0.243, 0.0, 0.7664, 0.0, 0.2897, 0.0, 0.2897, 0.0, 0.7664, 0.0])
me_text_001.materials.append(mat_conveyorin)
me_text_001.materials.append(mat_base)
me_text_001.materials.append(mat_arrow)
me_text_001.materials.append(mat_light)
me_text_001.materials.append(mat_lightframe)
me_text_001.update()

# ---- objects
ob_exporter = bpy.data.objects.new('Exporter', me_text_001)

# ---- transforms, parenting, visibility, modifiers, constraints
ob_exporter.location = (0.0, 0.0, 0.0)

# ---- collection membership
col_collection.objects.link(ob_exporter)

# ---- scene / render settings (as saved in the file)
scene.frame_start = 1; scene.frame_end = 250; scene.frame_set(1)
scene.render.engine = 'BLENDER_EEVEE_NEXT'
scene.cycles.sampling_pattern = 'TABULATED_SOBOL'
scene.cycles.use_light_tree = False
scene.view_settings.view_transform = 'Filmic'
bpy.context.view_layer.update()

# ---- added for rendering (the .blend has no active camera and no usable light): camera, sun
cam_auto = bpy.data.cameras.new('AutoCamera')
cam_auto.lens = 50.0
cam_auto.sensor_width = 36.0
cam_auto.clip_end = 1000.0
ob_auto_camera = bpy.data.objects.new('AutoCamera', cam_auto)
scene.collection.objects.link(ob_auto_camera)
ob_auto_camera.location = (1.6644, -1.99642, 1.88132)
ob_auto_camera.rotation_euler = (1.09748, -7.21219e-08, 0.694738)
scene.camera = ob_auto_camera
light_auto_sun = bpy.data.lights.new('AutoSun', 'SUN')
light_auto_sun.energy = 3.0
light_auto_sun.angle = 0.0523599
ob_auto_sun = bpy.data.objects.new('AutoSun', light_auto_sun)
scene.collection.objects.link(ob_auto_sun)
ob_auto_sun.rotation_euler = (0.872665, 0.174533, 0.523599)
bpy.context.view_layer.update()

